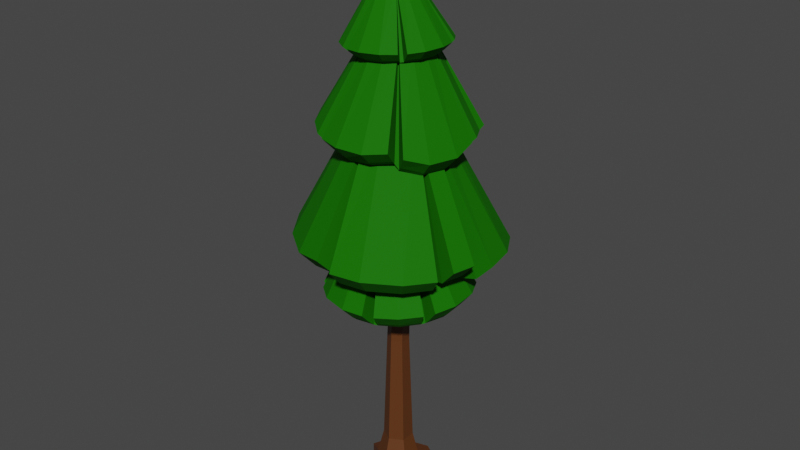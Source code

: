 # Source: Wood4.blend  (saved by Blender 2.92.15; exported with 4.5.12 LTS)
import bpy
from mathutils import Matrix  # noqa: F401  (used for matrix-valued properties, if any)

bpy.ops.wm.read_factory_settings(use_empty=True)
scene = bpy.context.scene
scene.name = 'Scene'

# ---- collections
col_collection = bpy.data.collections.new('Collection'); scene.collection.children.link(col_collection)

# ---- materials (node trees are filled in below, after node groups)
mat_wood4_mat1 = bpy.data.materials.new('Wood4_Mat1')
mat_wood4_mat1.use_transparent_shadow = False
mat_wood3_mat2 = bpy.data.materials.new('Wood3_Mat2')
mat_wood3_mat2.use_transparent_shadow = False

# ---- material node trees
mat_wood4_mat1.use_nodes = True; mat_wood4_mat1.node_tree.nodes.clear()
_N = mat_wood4_mat1.node_tree.nodes; _L = mat_wood4_mat1.node_tree.links
n0 = _N.new('ShaderNodeBsdfPrincipled'); n0.name = 'Principled BSDF'; n0.location = (10, 300)
n0.distribution = 'GGX'
n0.subsurface_method = 'BURLEY'
n0.inputs[0].default_value = (0.11, 0.03414, 0.00693, 1.0)
n0.inputs[3].default_value = 1.45
n0.inputs[27].default_value = (0.0, 0.0, 0.0, 1.0)
n0.inputs[28].default_value = 1.0
n1 = _N.new('ShaderNodeOutputMaterial'); n1.name = 'Material Output'; n1.location = (300, 300)
_L.new(n0.outputs[0], n1.inputs[0])
n1.is_active_output = True
mat_wood3_mat2.use_nodes = True; mat_wood3_mat2.node_tree.nodes.clear()
_N = mat_wood3_mat2.node_tree.nodes; _L = mat_wood3_mat2.node_tree.links
n0 = _N.new('ShaderNodeBsdfPrincipled'); n0.name = 'Principled BSDF'; n0.location = (10, 300)
n0.distribution = 'GGX'
n0.subsurface_method = 'BURLEY'
n0.inputs[0].default_value = (0.008335, 0.1467, 0.0, 1.0)
n0.inputs[2].default_value = 0.7
n0.inputs[3].default_value = 1.45
n0.inputs[13].default_value = 0.1
n0.inputs[27].default_value = (0.0, 0.0, 0.0, 1.0)
n0.inputs[28].default_value = 1.0
n1 = _N.new('ShaderNodeOutputMaterial'); n1.name = 'Material Output'; n1.location = (300, 300)
_L.new(n0.outputs[0], n1.inputs[0])
n1.is_active_output = True

# ---- world
world_world = bpy.data.worlds.new('World'); scene.world = world_world
world_world.use_nodes = True; world_world.node_tree.nodes.clear()
_N = world_world.node_tree.nodes; _L = world_world.node_tree.links
n0 = _N.new('ShaderNodeOutputWorld'); n0.name = 'World Output'; n0.location = (300, 300)
n1 = _N.new('ShaderNodeBackground'); n1.name = 'Background'; n1.location = (10, 300)
n1.inputs[0].default_value = (0.05088, 0.05088, 0.05088, 1.0)
_L.new(n1.outputs[0], n0.inputs[0])
n0.is_active_output = True
world_world.color = (0.05088, 0.05088, 0.05088)
world_world.use_sun_shadow = False
world_world.sun_shadow_jitter_overblur = 0.0

# ---- meshes
me_cylinder_001 = bpy.data.meshes.new('Cylinder.001')
me_cylinder_001.from_pydata([(0.0, 1.0, -1.0), (-5.981e-09, 0.699, 1.0), (0.866, 0.5, -1.0), (0.6053, 0.3495, 1.0), (0.866, -0.5, -1.0), (0.6053, -0.3495, 1.0), (-8.742e-08, -1.0, -1.0), (-6.709e-08, -0.699, 1.0), (-0.866, -0.5, -1.0), (-0.6053, -0.3495, 1.0), (-0.866, 0.5, -1.0), (-0.6053, 0.3495, 1.0), (0.0, 1.0, -0.2), (0.866, 0.5, -0.2), (0.866, -0.5, -0.2), (-8.742e-08, -1.0, -0.2), (-0.866, -0.5, -0.2), (-0.866, 0.5, -0.2), (0.5126, 1.644, -1.144), (1.105, 1.302, -1.144), (1.105, 1.302, -0.5967), (-1.568, -0.02022, -0.494), (-1.568, -0.02022, -1.041), (-1.303, 0.6099, -1.041), (-1.303, 0.6099, -0.494), (0.5126, 1.644, -0.5967), (0.9373, -1.131, -0.7684), (0.9373, -1.131, -1.163), (0.5106, -1.377, -1.163), (0.5106, -1.377, -0.7684), (0.4405, 0.2545, 6.372), (1.151e-07, 0.5089, 6.387), (0.4405, -0.2545, 6.372), (7.536e-08, -0.5089, 6.387), (-0.4405, -0.2545, 6.402), (-0.4405, 0.2545, 6.402), (0.6323, 0.2064, 14.35), (0.2758, 0.4128, 14.32), (0.6323, -0.2064, 14.35), (0.2758, -0.4128, 14.32), (-0.08065, -0.2064, 14.29), (-0.08065, 0.2064, 14.29), (-0.1779, 0.1065, 22.78), (-0.3619, 0.213, 22.77), (-0.1779, -0.1065, 22.78), (-0.3619, -0.213, 22.77), (-0.5459, -0.1065, 22.76), (-0.5459, 0.1065, 22.76)], [], [(12, 1, 3, 13), (13, 3, 5, 14), (14, 5, 7, 15), (15, 7, 9, 16), (5, 3, 30, 32), (16, 9, 11, 17), (17, 11, 1, 12), (0, 2, 4, 6, 8, 10), (10, 17, 12, 0), (0, 12, 25, 18), (6, 15, 16, 8), (15, 6, 28, 29), (2, 13, 14, 4), (12, 13, 20, 25), (22, 21, 24, 23), (18, 25, 20, 19), (16, 17, 24, 21), (13, 2, 19, 20), (8, 16, 21, 22), (17, 10, 23, 24), (10, 8, 22, 23), (2, 0, 18, 19), (27, 26, 29, 28), (6, 4, 27, 28), (14, 15, 29, 26), (4, 14, 26, 27), (35, 34, 40, 41), (11, 9, 34, 35), (3, 1, 31, 30), (7, 5, 32, 33), (1, 11, 35, 31), (9, 7, 33, 34), (37, 41, 47, 43), (33, 32, 38, 39), (30, 31, 37, 36), (31, 35, 41, 37), (34, 33, 39, 40), (32, 30, 36, 38), (42, 43, 47, 46, 45, 44), (40, 39, 45, 46), (38, 36, 42, 44), (41, 40, 46, 47), (39, 38, 44, 45), (36, 37, 43, 42)])
_uv = me_cylinder_001.uv_layers.new(name='UVMap')
_uv.uv.foreach_set('vector', [1.0, 0.7, 1.0, 1.0, 0.8333, 1.0, 0.8333, 0.7, 0.8333, 0.7, 0.8333, 1.0, 0.6667, 1.0, 0.6667, 0.7, 0.6667, 0.7, 0.6667, 1.0, 0.5, 1.0, 0.5, 0.7, 0.5, 0.7, 0.5, 1.0, 0.3333, 1.0, 0.3333, 0.7, 0.6667, 1.0, 0.8333, 1.0, 0.8333, 1.0, 0.6667, 1.0, 0.3333, 0.7, 0.3333, 1.0, 0.1667, 1.0, 0.1667, 0.7, 0.1667, 0.7, 0.1667, 1.0, -8.941e-08, 1.0, -8.941e-08, 0.7, 0.75, 0.49, 0.9578, 0.37, 0.9578, 0.13, 0.75, 0.01, 0.5422, 0.13, 0.5422, 0.37, 0.1667, 0.5, 0.1667, 0.7, -8.941e-08, 0.7, -8.941e-08, 0.5, -8.941e-08, 0.5, -8.941e-08, 0.7, -8.941e-08, 0.7, -8.941e-08, 0.5, 0.5, 0.5, 0.5, 0.7, 0.3333, 0.7, 0.3333, 0.5, 0.5, 0.7, 0.5, 0.5, 0.5, 0.5, 0.5, 0.7, 0.8333, 0.5, 0.8333, 0.7, 0.6667, 0.7, 0.6667, 0.5, 1.0, 0.7, 0.8333, 0.7, 0.8333, 0.7, 1.0, 0.7, 0.3333, 0.5, 0.3333, 0.7, 0.1667, 0.7, 0.1667, 0.5, 1.0, 0.5, 1.0, 0.7, 0.8333, 0.7, 0.8333, 0.5, 0.3333, 0.7, 0.1667, 0.7, 0.1667, 0.7, 0.3333, 0.7, 0.8333, 0.7, 0.8333, 0.5, 0.8333, 0.5, 0.8333, 0.7, 0.3333, 0.5, 0.3333, 0.7, 0.3333, 0.7, 0.3333, 0.5, 0.1667, 0.7, 0.1667, 0.5, 0.1667, 0.5, 0.1667, 0.7, 0.5422, 0.37, 0.5422, 0.13, 0.5422, 0.13, 0.5422, 0.37, 0.9578, 0.37, 0.75, 0.49, 0.75, 0.49, 0.9578, 0.37, 0.6667, 0.5, 0.6667, 0.7, 0.5, 0.7, 0.5, 0.5, 0.75, 0.01, 0.9578, 0.13, 0.9578, 0.13, 0.75, 0.01, 0.6667, 0.7, 0.5, 0.7, 0.5, 0.7, 0.6667, 0.7, 0.6667, 0.5, 0.6667, 0.7, 0.6667, 0.7, 0.6667, 0.5, 0.1667, 1.0, 0.3333, 1.0, 0.3333, 1.0, 0.1667, 1.0, 0.1667, 1.0, 0.3333, 1.0, 0.3333, 1.0, 0.1667, 1.0, 0.8333, 1.0, 1.0, 1.0, 1.0, 1.0, 0.8333, 1.0, 0.5, 1.0, 0.6667, 1.0, 0.6667, 1.0, 0.5, 1.0, -8.941e-08, 1.0, 0.1667, 1.0, 0.1667, 1.0, -8.941e-08, 1.0, 0.3333, 1.0, 0.5, 1.0, 0.5, 1.0, 0.3333, 1.0, -8.941e-08, 1.0, 0.1667, 1.0, 0.1667, 1.0, -8.941e-08, 1.0, 0.5, 1.0, 0.6667, 1.0, 0.6667, 1.0, 0.5, 1.0, 0.8333, 1.0, 1.0, 1.0, 1.0, 1.0, 0.8333, 1.0, -8.941e-08, 1.0, 0.1667, 1.0, 0.1667, 1.0, -8.941e-08, 1.0, 0.3333, 1.0, 0.5, 1.0, 0.5, 1.0, 0.3333, 1.0, 0.6667, 1.0, 0.8333, 1.0, 0.8333, 1.0, 0.6667, 1.0, 0.4578, 0.37, 0.25, 0.49, 0.04215, 0.37, 0.04215, 0.13, 0.25, 0.01, 0.4578, 0.13, 0.3333, 1.0, 0.5, 1.0, 0.5, 1.0, 0.3333, 1.0, 0.6667, 1.0, 0.8333, 1.0, 0.8333, 1.0, 0.6667, 1.0, 0.1667, 1.0, 0.3333, 1.0, 0.3333, 1.0, 0.1667, 1.0, 0.5, 1.0, 0.6667, 1.0, 0.6667, 1.0, 0.5, 1.0, 0.8333, 1.0, 1.0, 1.0, 1.0, 1.0, 0.8333, 1.0])
me_cylinder_001.materials.append(mat_wood4_mat1)
me_cylinder_001.use_remesh_fix_poles = True
me_cylinder_001.use_remesh_preserve_attributes = False
me_cylinder_001.use_mirror_vertex_groups = False
me_cylinder_001.update()
me_cone = bpy.data.meshes.new('Cone')
me_cone.from_pydata([(-0.1601, -6.349e-09, 1.705), (-0.01099, -0.8077, -0.8008), (0.7361, -0.3098, -0.7622), (-0.3194, 0.7455, -0.8167), (-0.8156, -2.624e-09, -0.8423), (-0.7545, 0.3084, -0.8391), (-0.5803, -0.5701, -0.8302), (0.298, -0.747, -0.7848), (0.7978, -5.664e-08, -0.759), (0.298, 0.747, -0.7848), (-0.04359, 0.1922, 1.087), (0.06837, 0.07945, 1.094), (0.06837, -0.07945, 1.094), (0.02357, 0.1469, 1.091), (-0.3155, 0.07993, 1.068), (-0.2026, 0.1926, 1.076), (-0.2702, -0.1476, 1.071), (-0.3314, -2.624e-09, 1.067), (-0.2702, 0.1476, 1.071), (-0.123, 0.2082, 1.081), (-0.04359, -0.1922, 1.087), (-0.2026, -0.1926, 1.076), (-0.3155, -0.07993, 1.068), (0.08409, -1.752e-08, 1.095), (0.02357, -0.1469, 1.091), (-0.123, -0.2082, 1.081), (0.08202, 0.3994, 0.42), (0.3152, -0.1653, 0.4349), (-0.4824, 0.1657, 0.3839), (-0.2483, 0.3998, 0.3989), (-0.3886, -0.3061, 0.3899), (-0.5153, 2.964e-09, 0.3818), (0.08202, -0.3994, 0.42), (0.3479, -2.87e-08, 0.437), (-0.08306, -0.4325, 0.4095), (-0.5978, 0.5438, -0.8311), (-0.5542, 0.5877, -0.8288), (-0.737, -0.3346, -0.8382), (-0.7606, -0.2774, -0.8395), (0.5342, 0.5897, -0.7726), (0.578, 0.546, -0.7704), (-0.2885, -0.7517, -0.8151), (-0.3455, -0.7279, -0.818), (0.578, -0.546, -0.7704), (0.5342, -0.5897, -0.7726), (0.7185, 0.336, -0.7631), (0.7422, 0.2789, -0.7619), (-0.04187, 0.8015, -0.8024), (0.0199, 0.8016, -0.7992), (0.2974, 0.1591, 0.4824), (0.2075, 0.2941, 0.4767), (-0.08594, 0.4163, 0.4578), (-0.3801, 0.2947, 0.439), (-0.245, -0.3849, 0.4477), (-0.4704, -0.1596, 0.4332), (0.2075, -0.2941, 0.4767), (-0.01095, -0.9307, -0.8024), (0.8496, -0.3569, -0.7575), (-0.3663, 0.8591, -0.821), (-0.9383, 1.414e-08, -0.8509), (-0.8678, 0.3554, -0.8472), (-0.6671, -0.657, -0.8367), (0.3451, -0.8606, -0.7838), (0.9207, -6.409e-08, -0.7538), (0.3451, 0.8606, -0.7838), (-0.6259, 0.6868, -0.8354), (-0.6967, 0.6156, -0.8392), (-0.8794, -0.3058, -0.8487), (-0.841, -0.3987, -0.8466), (0.6771, 0.6179, -0.7673), (0.6061, 0.6889, -0.7711), (-0.4095, -0.8322, -0.8242), (-0.3169, -0.8708, -0.8192), (0.6061, -0.6889, -0.7711), (0.6771, -0.6179, -0.7673), (0.8613, 0.3074, -0.7577), (0.8228, 0.4002, -0.7598), (-0.06112, 0.9224, -0.806), (0.0392, 0.9226, -0.8006), (0.8171, -0.7158, -0.5971), (0.9619, 0.4997, -0.5899), (-0.3594, -1.047, -0.6597), (0.6942, -0.8387, -0.6039), (-0.1073, 1.097, -0.6467), (-0.8558, 0.7135, -0.6865), (0.6942, 0.8387, -0.6039), (1.004, -0.4242, -0.5841), (1.089, -0.0008661, -0.5796), (-1.126, 0.0008771, -0.6976), (-1.042, 0.4227, -0.6931), (-0.01964, -1.109, -0.6386), (0.4027, -1.025, -0.6161), (1.027, 0.3405, -0.586), (-0.7331, 0.8366, -0.6796), (-0.4439, 1.024, -0.6615), (-1.064, -0.3389, -0.6975), (-0.8024, -0.783, -0.6806), (-0.998, -0.4996, -0.6938), (0.8162, 0.7174, -0.5974), (0.4035, 1.025, -0.6163), (-0.5198, -0.9799, -0.6687), (0.06633, 1.098, -0.637), (0.7839, -0.3283, -0.8176), (0.8493, -5.105e-08, -0.8142), (-0.8602, 1.041e-08, -0.9025), (-0.7955, 0.3267, -0.8991), (-0.007675, -0.8559, -0.8585), (0.3198, -0.7915, -0.8416), (-0.6311, 0.5739, -0.8906), (-0.5809, 0.6243, -0.8881), (-0.7754, -0.3569, -0.8981), (-0.8025, -0.2912, -0.8995), (0.5677, 0.6264, -0.8288), (0.618, 0.5762, -0.8262), (-0.299, -0.7971, -0.8735), (-0.3645, -0.7697, -0.8769), (0.618, -0.5762, -0.8262), (0.5677, -0.6264, -0.8288), (0.7638, 0.3585, -0.8186), (0.791, 0.2928, -0.8172), (-0.0432, 0.8487, -0.8603), (0.02785, 0.8489, -0.8566), (-0.3345, 0.7899, -0.8753), (-0.611, -0.6041, -0.8896), (0.3198, 0.7915, -0.8416), (0.04479, 3.26e-09, -0.2575), (-0.1428, -1.172, -2.676), (1.015, -0.56, -2.714), (-0.3614, 1.127, -2.667), (-1.192, 0.1189, -2.64), (-1.058, 0.5573, -2.645), (-0.9345, -0.743, -2.65), (0.3148, -1.129, -2.692), (1.151, -0.1196, -2.718), (0.5353, 1.038, -2.697), (0.198, 0.267, 0.1332), (0.3442, 0.08696, 0.1316), (0.3208, -0.1436, 0.1321), (0.289, 0.1915, 0.1321), (-0.214, 0.1445, 0.1384), (-0.03315, 0.2913, 0.136), (-0.1817, -0.1924, 0.1384), (-0.2489, 0.03084, 0.139), (-0.1382, 0.2359, 0.1374), (0.08492, 0.3021, 0.1345), (0.1413, -0.2905, 0.1345), (-0.09, -0.2677, 0.1374), (-0.2376, -0.08749, 0.139), (0.3554, -0.03064, 0.1316), (0.2457, -0.2348, 0.1332), (0.02346, -0.3021, 0.136), (0.3252, 0.555, -0.5894), (0.5808, -0.2987, -0.5938), (-0.5296, 0.2995, -0.5733), (-0.1549, 0.6045, -0.5805), (-0.4629, -0.399, -0.5742), (-0.602, 0.06394, -0.5718), (0.2074, -0.6038, -0.5866), (0.6528, -0.06375, -0.5952), (-0.03748, -0.6275, -0.582), (-0.7955, 0.8758, -2.653), (-0.7257, 0.9329, -2.655), (-1.127, -0.3782, -2.643), (-1.153, -0.2917, -2.642), (0.8551, 0.7749, -2.708), (0.9121, 0.7051, -2.71), (-0.5376, -1.05, -2.663), (-0.6169, -1.007, -2.661), (0.751, -0.8793, -2.706), (0.681, -0.9361, -2.704), (1.085, 0.3797, -2.716), (1.111, 0.2934, -2.717), (0.04978, 1.167, -2.681), (0.1395, 1.159, -2.684), (0.609, 0.1741, -0.5106), (0.4984, 0.3833, -0.5087), (0.08979, 0.6041, -0.5012), (-0.3557, 0.4711, -0.4929), (-0.2597, -0.5349, -0.4941), (-0.554, -0.1746, -0.4889), (0.4116, -0.4701, -0.5066), (-0.1612, -1.35, -2.679), (1.17, -0.6451, -2.865), (-0.4131, 1.299, -2.668), (-1.37, 0.1371, -2.638), (-1.178, 0.62, -2.624), (-1.081, -0.8488, -2.59), (0.3763, -1.3, -2.649), (1.326, -0.1377, -2.87), (0.6917, 1.324, -2.822), (-0.8155, 1.087, -2.657), (-0.8949, 0.9677, -2.549), (-1.33, -0.3154, -2.642), (-1.286, -0.4516, -2.509), (1.066, 0.7949, -2.718), (1.031, 1.028, -2.749), (-0.7255, -1.149, -2.662), (-0.5967, -1.218, -2.666), (0.7735, -1.083, -2.592), (0.884, -0.9983, -2.714), (1.288, 0.3171, -2.726), (1.246, 0.4574, -2.725), (0.03934, 1.346, -2.685), (0.2435, 1.459, -2.767), (1.094, -1.162, -2.439), (1.483, 0.5798, -2.451), (-0.6638, -1.468, -2.385), (0.8719, -1.341, -2.327), (0.01865, 1.605, -2.404), (-1.118, 1.084, -2.261), (1.166, 1.256, -2.474), (1.406, -0.767, -2.587), (1.591, -0.1653, -2.593), (-1.622, 0.1646, -2.348), (-1.427, 0.6939, -2.34), (-0.1791, -1.609, -2.395), (0.4287, -1.576, -2.386), (1.555, 0.3391, -2.453), (-0.9285, 1.319, -2.374), (-0.4806, 1.548, -2.383), (-1.583, -0.3374, -2.356), (-1.245, -1.048, -2.306), (-1.478, -0.6116, -2.219), (1.304, 0.9172, -2.445), (0.7869, 1.579, -2.551), (-0.8869, -1.348, -2.378), (0.3294, 1.708, -2.489), (1.071, -0.5934, -2.96), (1.215, -0.1267, -2.964), (-1.264, 0.126, -2.738), (-1.075, 0.5848, -2.721), (-0.1525, -1.242, -2.776), (0.3517, -1.187, -2.738), (-0.8034, 0.9145, -2.649), (-0.7665, 0.9905, -2.754), (-1.202, -0.3883, -2.609), (-1.223, -0.305, -2.74), (0.9707, 0.9353, -2.844), (0.9673, 0.7435, -2.811), (-0.5668, -1.113, -2.762), (-0.658, -1.064, -2.759), (0.7973, -0.9285, -2.807), (0.7291, -0.978, -2.682), (1.147, 0.4061, -2.818), (1.177, 0.3067, -2.819), (0.04743, 1.237, -2.781), (0.2091, 1.354, -2.862), (-0.3842, 1.194, -2.766), (-1.009, -0.7677, -2.688), (0.6489, 1.219, -2.914), (0.0, 0.0, -1.193), (-0.9247, -0.8499, -5.026), (0.4425, -1.191, -5.04), (0.5489, 1.149, -5.021), (-0.8399, 0.937, -5.012), (-0.4179, 1.192, -5.013), (-1.252, 0.06176, -5.016), (-0.5274, -1.144, -5.032), (0.8669, -0.9349, -5.041), (1.204, 0.4341, -5.032), (0.3815, 0.1378, -0.6658), (0.3665, -0.172, -0.6632), (0.1375, -0.3808, -0.6632), (0.4047, -0.01868, -0.6643), (-0.1384, 0.3831, -0.6719), (0.1727, 0.3681, -0.6694), (-0.4066, 0.01877, -0.6709), (-0.2745, 0.3011, -0.6723), (0.01877, 0.4066, -0.6709), (0.3001, 0.2736, -0.6676), (-0.1723, -0.3672, -0.6658), (-0.3824, -0.1381, -0.6694), (-0.3687, 0.1731, -0.6719), (0.2727, -0.2991, -0.6629), (-0.01868, -0.4047, -0.6643), (-0.3001, -0.2736, -0.6676), (0.7928, 0.2863, -2.221), (0.2861, -0.7922, -2.219), (-0.2869, 0.7943, -2.227), (0.3585, 0.7639, -2.225), (-0.8434, 0.03893, -2.226), (-0.5691, 0.6242, -2.228), (-0.3581, -0.7631, -2.221), (0.5674, -0.6223, -2.219), (-0.6232, -0.5682, -2.223), (0.02065, 1.259, -5.016), (0.1176, 1.255, -5.016), (-1.145, 0.4923, -5.013), (-1.103, 0.5801, -5.013), (1.271, -0.006167, -5.036), (1.267, -0.103, -5.037), (-1.153, -0.4687, -5.021), (-1.186, -0.3774, -5.02), (0.001621, -1.257, -5.037), (-0.09522, -1.252, -5.036), (1.172, -0.488, -5.039), (1.131, -0.5758, -5.04), (0.9073, 0.8861, -5.026), (0.9728, 0.8146, -5.027), (0.7339, -0.3445, -2.107), (0.8101, -0.03739, -2.108), (0.5999, 0.547, -2.111), (0.03747, 0.8119, -2.114), (-0.7641, -0.2759, -2.113), (-0.736, 0.3454, -2.115), (-0.03739, -0.8101, -2.108), (-1.341, -1.223, -5.102), (0.6179, -1.711, -5.149), (0.7628, 1.638, -5.141), (-1.22, 1.338, -5.133), (-0.6151, 1.703, -5.135), (-1.801, 0.0742, -4.845), (-0.7717, -1.645, -5.108), (1.226, -1.344, -5.15), (1.796, 0.7545, -5.225), (0.1783, 1.796, -5.082), (-0.01506, 1.798, -5.021), (-1.583, 0.8513, -5.018), (-1.681, 0.6505, -4.995), (1.796, -0.1809, -5.043), (1.892, 0.1523, -5.232), (-1.724, -0.5183, -5.026), (-1.657, -0.7027, -4.978), (-0.1809, -1.795, -4.994), (0.01476, -1.805, -5.148), (1.591, -0.8547, -5.151), (1.674, -0.6773, -5.046), (1.263, 1.284, -5.031), (1.483, 1.277, -5.222), (0.07064, -2.149, -4.774), (2.013, -0.7612, -4.673), (-1.954, -0.8861, -4.604), (-0.2682, -2.133, -4.62), (1.467, 1.567, -4.657), (-0.07083, 2.143, -4.647), (2.237, 0.208, -4.858), (0.7376, -2.037, -4.77), (1.458, -1.602, -4.771), (-1.452, 1.596, -4.754), (-0.7344, 2.029, -4.755), (-1.596, -1.458, -4.723), (-0.9205, -1.958, -4.729), (1.869, -1.065, -4.777), (0.3051, 2.122, -4.709), (0.9497, 1.94, -4.769), (-1.862, 1.061, -4.643), (-2.133, 0.1731, -4.465), (-2.008, 0.8109, -4.636), (2.135, -0.2648, -4.67), (2.123, 0.8722, -4.846), (-2.069, -0.567, -4.651), (1.784, 1.454, -4.848), (0.4681, -1.262, -5.278), (0.9178, -0.9908, -5.28), (-0.8908, 0.9928, -5.263), (-0.4437, 1.263, -5.264), (-0.9806, -0.9007, -5.232), (-0.5597, -1.213, -5.238), (0.01665, 1.333, -5.149), (0.1061, 1.339, -5.215), (-1.229, 0.4796, -5.102), (-1.167, 0.6182, -5.145), (1.433, 0.1354, -5.359), (1.341, -0.1136, -5.171), (-1.221, -0.5006, -5.106), (-1.258, -0.3956, -5.153), (0.005371, -1.331, -5.275), (-0.1061, -1.326, -5.121), (1.243, -0.5128, -5.174), (1.195, -0.6138, -5.278), (0.957, 0.9415, -5.159), (1.12, 0.9968, -5.35), (0.5545, 1.221, -5.263), (-1.324, 0.03786, -4.989), (1.362, 0.5975, -5.355), (-0.1225, 2.794e-09, -3.327), (1.226, -0.1234, -6.115), (0.6204, 1.038, -6.163), (-1.069, -0.3336, -6.255), (-0.06657, -1.168, -6.185), (-0.5035, -1.032, -6.214), (0.7948, -0.9139, -6.135), (1.186, 0.3347, -6.122), (0.1814, 1.175, -6.192), (-0.9766, 0.5632, -6.258), (-0.4132, 0.1448, -2.951), (-0.2331, 0.2904, -2.937), (-0.003044, 0.266, -2.923), (-0.3375, 0.2355, -2.945), (-0.2921, -0.2676, -2.948), (-0.4381, -0.08626, -2.955), (0.04413, -0.2366, -2.926), (-0.1788, -0.303, -2.941), (-0.3831, -0.1915, -2.953), (-0.4486, 0.03185, -2.954), (0.1431, 0.08604, -2.916), (0.1196, -0.1452, -2.92), (-0.06069, -0.2921, -2.933), (-0.1157, 0.301, -2.93), (0.0878, 0.1906, -2.918), (0.1543, -0.03185, -2.916), (-0.6271, 0.301, -4.13), (0.2257, 0.5535, -4.074), (-0.375, -0.555, -4.118), (-0.6782, -0.179, -4.136), (0.3223, -0.4908, -4.074), (-0.1402, -0.6282, -4.104), (0.529, 0.1788, -4.057), (-0.008527, 0.6263, -4.089), (0.5518, -0.06616, -4.057), (-0.8203, -0.7688, -6.236), (-0.877, -0.6988, -6.24), (0.4298, -1.105, -6.155), (0.3434, -1.131, -6.16), (-0.7126, 0.8822, -6.244), (-0.6427, 0.939, -6.24), (1.103, -0.5179, -6.119), (1.059, -0.597, -6.121), (0.938, 0.772, -6.141), (0.9944, 0.7018, -6.137), (-0.3172, 1.111, -6.222), (-0.2309, 1.137, -6.217), (-1.108, 0.07793, -6.261), (-1.099, 0.1676, -6.262), (-0.2514, 0.5814, -4.02), (-0.4604, 0.4715, -4.034), (-0.6822, 0.06369, -4.05), (-0.551, -0.3824, -4.045), (0.4533, -0.2901, -3.98), (0.09284, -0.5831, -4.005), (0.3909, 0.3815, -3.981), (1.405, -0.1423, -6.107), (0.7062, 1.195, -6.161), (-1.241, -0.3846, -6.269), (-0.08521, -1.347, -6.189), (-0.5888, -1.19, -6.221), (0.9075, -1.053, -6.13), (1.358, 0.3855, -6.114), (0.2004, 1.353, -6.194), (-1.134, 0.6488, -6.271), (-1.031, -0.788, -6.254), (-0.9391, -0.9017, -6.247), (0.3666, -1.308, -6.163), (0.5069, -1.267, -6.154), (-0.7314, 1.094, -6.251), (-0.845, 1.001, -6.257), (1.201, -0.7061, -6.116), (1.271, -0.5775, -6.113), (1.149, 0.7907, -6.132), (1.058, 0.9047, -6.139), (-0.2536, 1.314, -6.223), (-0.3938, 1.272, -6.232), (-1.286, 0.06824, -6.277), (-1.27, 0.214, -6.277), (1.205, 1.107, -5.849), (-0.5325, 1.503, -5.961), (1.503, -0.6523, -5.818), (1.364, 0.9098, -5.839), (-1.562, 0.04181, -6.014), (-1.121, -1.104, -5.978), (-1.064, 1.166, -5.991), (0.811, 1.424, -5.871), (0.2111, 1.611, -5.909), (-0.1314, -1.605, -5.907), (-0.7292, -1.419, -5.946), (1.645, -0.168, -5.808), (1.589, 0.4581, -5.816), (-0.2921, 1.574, -5.946), (-1.281, -0.9069, -5.989), (-1.507, -0.458, -6.001), (0.3701, -1.568, -5.882), (1.053, -1.255, -5.837), (0.6129, -1.496, -5.867), (-0.8701, 1.325, -5.98), (-1.379, 0.773, -6.002), (1.382, -0.875, -5.825), (-1.536, 0.2941, -6.013), (0.6603, 1.099, -6.262), (0.1951, 1.245, -6.292), (-0.0677, -1.238, -6.285), (-0.5307, -1.094, -6.315), (1.302, -0.1309, -6.211), (1.259, 0.3544, -6.218), (-0.8632, -0.8175, -6.338), (-0.9284, -0.737, -6.343), (0.462, -1.17, -6.253), (0.3626, -1.199, -6.259), (-0.7549, 0.9314, -6.347), (-0.6745, 0.9968, -6.343), (1.172, -0.545, -6.215), (1.123, -0.636, -6.217), (0.9936, 0.8205, -6.238), (1.059, 0.7397, -6.234), (-0.3369, 1.175, -6.324), (-0.2376, 1.205, -6.318), (-1.171, 0.07823, -6.365), (-1.16, 0.1815, -6.366), (-1.13, -0.3537, -6.359), (0.845, -0.9685, -6.231), (-1.032, 0.5966, -6.362)], [], [(113, 50, 69), (54, 110, 68), (108, 105, 60, 66), (111, 54, 67), (120, 122, 58, 77), (122, 109, 65, 58), (52, 108, 66), (112, 124, 64, 70), (109, 52, 65), (103, 119, 75, 63), (121, 51, 78), (33, 49, 11, 23), (11, 13, 0), (20, 24, 0), (22, 16, 0), (19, 15, 0), (23, 11, 0), (25, 20, 0), (17, 22, 0), (15, 18, 0), (12, 23, 0), (21, 25, 0), (14, 17, 0), (13, 10, 0), (24, 12, 0), (16, 21, 0), (18, 14, 0), (10, 19, 0), (50, 26, 10, 13), (55, 27, 12, 24), (52, 28, 14, 18), (49, 50, 13, 11), (34, 32, 20, 25), (54, 30, 16, 22), (30, 53, 21, 16), (27, 33, 23, 12), (31, 54, 22, 17), (28, 31, 17, 14), (26, 51, 19, 10), (32, 55, 24, 20), (53, 34, 25, 21), (29, 52, 18, 15), (51, 29, 15, 19), (8, 2, 43, 44, 7, 1, 41, 42, 6, 37, 38, 4, 5, 35, 36, 3, 47, 48, 9, 39, 40, 45, 46), (52, 109, 108), (54, 111, 110), (50, 113, 112), (53, 115, 114), (55, 117, 116), (49, 119, 118), (120, 51, 121), (64, 78, 101, 99), (65, 52, 93), (78, 51, 101), (56, 62, 91, 90), (67, 54, 95), (68, 61, 96, 97), (71, 53, 100), (77, 58, 94, 83), (60, 59, 88, 89), (59, 67, 95, 88), (54, 68, 97), (63, 75, 92, 87), (123, 115, 71, 61), (124, 121, 78, 64), (50, 112, 70), (114, 106, 56, 72), (102, 103, 63, 57), (115, 53, 71), (104, 111, 67, 59), (105, 104, 59, 60), (53, 114, 72), (110, 123, 61, 68), (106, 107, 62, 56), (117, 55, 73), (55, 116, 74), (107, 117, 73, 62), (119, 49, 75), (116, 102, 57, 74), (49, 118, 76), (118, 113, 69, 76), (51, 120, 77), (99, 101, 51, 26), (80, 98, 50, 49), (85, 99, 26, 50), (87, 92, 49, 33), (91, 82, 55, 32), (79, 86, 27, 55), (96, 100, 53, 30), (88, 95, 54, 31), (94, 93, 52, 29), (83, 94, 29, 51), (86, 87, 33, 27), (89, 88, 31, 28), (90, 91, 32, 34), (81, 90, 34, 53), (97, 96, 30, 54), (84, 89, 28, 52), (76, 69, 98, 80), (70, 64, 99, 85), (55, 74, 79), (69, 50, 98), (49, 76, 80), (61, 71, 100, 96), (75, 49, 92), (53, 72, 81), (72, 56, 90, 81), (73, 55, 82), (58, 65, 93, 94), (51, 77, 83), (62, 73, 82, 91), (66, 60, 89, 84), (52, 66, 84), (74, 57, 86, 79), (50, 70, 85), (57, 63, 87, 86), (2, 8, 103, 102), (5, 4, 104, 105), (1, 7, 107, 106), (36, 35, 108, 109), (38, 37, 110, 111), (40, 39, 112, 113), (42, 41, 114, 115), (44, 43, 116, 117), (46, 45, 118, 119), (48, 47, 120, 121), (3, 36, 109, 122), (35, 5, 105, 108), (4, 38, 111, 104), (37, 6, 123, 110), (45, 40, 113, 118), (39, 9, 124, 112), (6, 42, 115, 123), (41, 1, 106, 114), (7, 44, 117, 107), (43, 2, 102, 116), (8, 46, 119, 103), (47, 3, 122, 120), (9, 48, 121, 124), (238, 175, 194), (179, 235, 193), (233, 230, 185, 191), (236, 179, 192), (245, 247, 183, 202), (247, 234, 190, 183), (177, 233, 191), (237, 249, 189, 195), (234, 177, 190), (228, 244, 200, 188), (246, 176, 203), (158, 174, 136, 148), (136, 138, 125), (145, 149, 125), (147, 141, 125), (144, 140, 125), (148, 136, 125), (150, 145, 125), (142, 147, 125), (140, 143, 125), (137, 148, 125), (146, 150, 125), (139, 142, 125), (138, 135, 125), (149, 137, 125), (141, 146, 125), (143, 139, 125), (135, 144, 125), (175, 151, 135, 138), (180, 152, 137, 149), (177, 153, 139, 143), (174, 175, 138, 136), (159, 157, 145, 150), (179, 155, 141, 147), (155, 178, 146, 141), (152, 158, 148, 137), (156, 179, 147, 142), (153, 156, 142, 139), (151, 176, 144, 135), (157, 180, 149, 145), (178, 159, 150, 146), (154, 177, 143, 140), (176, 154, 140, 144), (133, 127, 168, 169, 132, 126, 166, 167, 131, 162, 163, 129, 130, 160, 161, 128, 172, 173, 134, 164, 165, 170, 171), (177, 234, 233), (179, 236, 235), (175, 238, 237), (178, 240, 239), (180, 242, 241), (174, 244, 243), (245, 176, 246), (189, 203, 226, 224), (190, 177, 218), (203, 176, 226), (181, 187, 216, 215), (192, 179, 220), (193, 186, 221, 222), (196, 178, 225), (202, 183, 219, 208), (185, 184, 213, 214), (184, 192, 220, 213), (179, 193, 222), (188, 200, 217, 212), (248, 240, 196, 186), (249, 246, 203, 189), (175, 237, 195), (239, 231, 181, 197), (227, 228, 188, 182), (240, 178, 196), (229, 236, 192, 184), (230, 229, 184, 185), (178, 239, 197), (235, 248, 186, 193), (231, 232, 187, 181), (242, 180, 198), (180, 241, 199), (232, 242, 198, 187), (244, 174, 200), (241, 227, 182, 199), (174, 243, 201), (243, 238, 194, 201), (176, 245, 202), (224, 226, 176, 151), (205, 223, 175, 174), (210, 224, 151, 175), (212, 217, 174, 158), (216, 207, 180, 157), (204, 211, 152, 180), (221, 225, 178, 155), (213, 220, 179, 156), (219, 218, 177, 154), (208, 219, 154, 176), (211, 212, 158, 152), (214, 213, 156, 153), (215, 216, 157, 159), (206, 215, 159, 178), (222, 221, 155, 179), (209, 214, 153, 177), (201, 194, 223, 205), (195, 189, 224, 210), (180, 199, 204), (194, 175, 223), (174, 201, 205), (186, 196, 225, 221), (200, 174, 217), (178, 197, 206), (197, 181, 215, 206), (198, 180, 207), (183, 190, 218, 219), (176, 202, 208), (187, 198, 207, 216), (191, 185, 214, 209), (177, 191, 209), (199, 182, 211, 204), (175, 195, 210), (182, 188, 212, 211), (127, 133, 228, 227), (130, 129, 229, 230), (126, 132, 232, 231), (161, 160, 233, 234), (163, 162, 235, 236), (165, 164, 237, 238), (167, 166, 239, 240), (169, 168, 241, 242), (171, 170, 243, 244), (173, 172, 245, 246), (128, 161, 234, 247), (160, 130, 230, 233), (129, 163, 236, 229), (162, 131, 248, 235), (170, 165, 238, 243), (164, 134, 249, 237), (131, 167, 240, 248), (166, 126, 231, 239), (132, 169, 242, 232), (168, 127, 227, 241), (133, 171, 244, 228), (172, 128, 247, 245), (134, 173, 246, 249), (363, 300, 319), (304, 360, 318), (358, 355, 310, 316), (361, 304, 317), (370, 372, 308, 327), (372, 359, 315, 308), (302, 358, 316), (362, 374, 314, 320), (359, 302, 315), (353, 369, 325, 313), (371, 301, 328), (283, 299, 261, 273), (261, 263, 250), (270, 274, 250), (272, 266, 250), (269, 265, 250), (273, 261, 250), (275, 270, 250), (267, 272, 250), (265, 268, 250), (262, 273, 250), (271, 275, 250), (264, 267, 250), (263, 260, 250), (274, 262, 250), (266, 271, 250), (268, 264, 250), (260, 269, 250), (300, 276, 260, 263), (305, 277, 262, 274), (302, 278, 264, 268), (299, 300, 263, 261), (284, 282, 270, 275), (304, 280, 266, 272), (280, 303, 271, 266), (277, 283, 273, 262), (281, 304, 272, 267), (278, 281, 267, 264), (276, 301, 269, 260), (282, 305, 274, 270), (303, 284, 275, 271), (279, 302, 268, 265), (301, 279, 265, 269), (258, 252, 293, 294, 257, 251, 291, 292, 256, 287, 288, 254, 255, 285, 286, 253, 297, 298, 259, 289, 290, 295, 296), (302, 359, 358), (304, 361, 360), (300, 363, 362), (303, 365, 364), (305, 367, 366), (299, 369, 368), (370, 301, 371), (314, 328, 351, 349), (315, 302, 343), (328, 301, 351), (306, 312, 341, 340), (317, 304, 345), (318, 311, 346, 347), (321, 303, 350), (327, 308, 344, 333), (310, 309, 338, 339), (309, 317, 345, 338), (304, 318, 347), (313, 325, 342, 337), (373, 365, 321, 311), (374, 371, 328, 314), (300, 362, 320), (364, 356, 306, 322), (352, 353, 313, 307), (365, 303, 321), (354, 361, 317, 309), (355, 354, 309, 310), (303, 364, 322), (360, 373, 311, 318), (356, 357, 312, 306), (367, 305, 323), (305, 366, 324), (357, 367, 323, 312), (369, 299, 325), (366, 352, 307, 324), (299, 368, 326), (368, 363, 319, 326), (301, 370, 327), (349, 351, 301, 276), (330, 348, 300, 299), (335, 349, 276, 300), (337, 342, 299, 283), (341, 332, 305, 282), (329, 336, 277, 305), (346, 350, 303, 280), (338, 345, 304, 281), (344, 343, 302, 279), (333, 344, 279, 301), (336, 337, 283, 277), (339, 338, 281, 278), (340, 341, 282, 284), (331, 340, 284, 303), (347, 346, 280, 304), (334, 339, 278, 302), (326, 319, 348, 330), (320, 314, 349, 335), (305, 324, 329), (319, 300, 348), (299, 326, 330), (311, 321, 350, 346), (325, 299, 342), (303, 322, 331), (322, 306, 340, 331), (323, 305, 332), (308, 315, 343, 344), (301, 327, 333), (312, 323, 332, 341), (316, 310, 339, 334), (302, 316, 334), (324, 307, 336, 329), (300, 320, 335), (307, 313, 337, 336), (252, 258, 353, 352), (255, 254, 354, 355), (251, 257, 357, 356), (286, 285, 358, 359), (288, 287, 360, 361), (290, 289, 362, 363), (292, 291, 364, 365), (294, 293, 366, 367), (296, 295, 368, 369), (298, 297, 370, 371), (253, 286, 359, 372), (285, 255, 355, 358), (254, 288, 361, 354), (287, 256, 373, 360), (295, 290, 363, 368), (289, 259, 374, 362), (256, 292, 365, 373), (291, 251, 356, 364), (257, 294, 367, 357), (293, 252, 352, 366), (258, 296, 369, 353), (297, 253, 372, 370), (259, 298, 371, 374), (488, 425, 444), (429, 485, 443), (483, 480, 435, 441), (486, 429, 442), (495, 497, 433, 452), (497, 484, 440, 433), (427, 483, 441), (487, 499, 439, 445), (484, 427, 440), (478, 494, 450, 438), (496, 426, 453), (408, 424, 386, 398), (386, 388, 375), (395, 399, 375), (397, 391, 375), (394, 390, 375), (398, 386, 375), (400, 395, 375), (392, 397, 375), (390, 393, 375), (387, 398, 375), (396, 400, 375), (389, 392, 375), (388, 385, 375), (399, 387, 375), (391, 396, 375), (393, 389, 375), (385, 394, 375), (425, 401, 385, 388), (430, 402, 387, 399), (427, 403, 389, 393), (424, 425, 388, 386), (409, 407, 395, 400), (429, 405, 391, 397), (405, 428, 396, 391), (402, 408, 398, 387), (406, 429, 397, 392), (403, 406, 392, 389), (401, 426, 394, 385), (407, 430, 399, 395), (428, 409, 400, 396), (404, 427, 393, 390), (426, 404, 390, 394), (383, 377, 418, 419, 382, 376, 416, 417, 381, 412, 413, 379, 380, 410, 411, 378, 422, 423, 384, 414, 415, 420, 421), (427, 484, 483), (429, 486, 485), (425, 488, 487), (428, 490, 489), (430, 492, 491), (424, 494, 493), (495, 426, 496), (439, 453, 476, 474), (440, 427, 468), (453, 426, 476), (431, 437, 466, 465), (442, 429, 470), (443, 436, 471, 472), (446, 428, 475), (452, 433, 469, 458), (435, 434, 463, 464), (434, 442, 470, 463), (429, 443, 472), (438, 450, 467, 462), (498, 490, 446, 436), (499, 496, 453, 439), (425, 487, 445), (489, 481, 431, 447), (477, 478, 438, 432), (490, 428, 446), (479, 486, 442, 434), (480, 479, 434, 435), (428, 489, 447), (485, 498, 436, 443), (481, 482, 437, 431), (492, 430, 448), (430, 491, 449), (482, 492, 448, 437), (494, 424, 450), (491, 477, 432, 449), (424, 493, 451), (493, 488, 444, 451), (426, 495, 452), (474, 476, 426, 401), (455, 473, 425, 424), (460, 474, 401, 425), (462, 467, 424, 408), (466, 457, 430, 407), (454, 461, 402, 430), (471, 475, 428, 405), (463, 470, 429, 406), (469, 468, 427, 404), (458, 469, 404, 426), (461, 462, 408, 402), (464, 463, 406, 403), (465, 466, 407, 409), (456, 465, 409, 428), (472, 471, 405, 429), (459, 464, 403, 427), (451, 444, 473, 455), (445, 439, 474, 460), (430, 449, 454), (444, 425, 473), (424, 451, 455), (436, 446, 475, 471), (450, 424, 467), (428, 447, 456), (447, 431, 465, 456), (448, 430, 457), (433, 440, 468, 469), (426, 452, 458), (437, 448, 457, 466), (441, 435, 464, 459), (427, 441, 459), (449, 432, 461, 454), (425, 445, 460), (432, 438, 462, 461), (377, 383, 478, 477), (380, 379, 479, 480), (376, 382, 482, 481), (411, 410, 483, 484), (413, 412, 485, 486), (415, 414, 487, 488), (417, 416, 489, 490), (419, 418, 491, 492), (421, 420, 493, 494), (423, 422, 495, 496), (378, 411, 484, 497), (410, 380, 480, 483), (379, 413, 486, 479), (412, 381, 498, 485), (420, 415, 488, 493), (414, 384, 499, 487), (381, 417, 490, 498), (416, 376, 481, 489), (382, 419, 492, 482), (418, 377, 477, 491), (383, 421, 494, 478), (422, 378, 497, 495), (384, 423, 496, 499)])
_uv = me_cone.uv_layers.new(name='UVMap')
_uv.uv.foreach_set('vector', [0.4004, 0.3883, 0.3282, 0.3161, 0.4004, 0.3883, 0.1588, 0.203, 0.0655, 0.1643, 0.0655, 0.1643, 0.1002, 0.3877, 0.06068, 0.3284, 0.06068, 0.3284, 0.1002, 0.3877, 0.05899, 0.1801, 0.1523, 0.2188, 0.05899, 0.1801, 0.2415, 0.4537, 0.1715, 0.4396, 0.1715, 0.4396, 0.2415, 0.4537, 0.1715, 0.4396, 0.1122, 0.3998, 0.1122, 0.3998, 0.1715, 0.4396, 0.1717, 0.3162, 0.1002, 0.3877, 0.1002, 0.3877, 0.3883, 0.4003, 0.3287, 0.44, 0.3287, 0.44, 0.3883, 0.4003, 0.1122, 0.3998, 0.1838, 0.3283, 0.1122, 0.3998, 0.4559, 0.25, 0.4419, 0.3203, 0.4419, 0.3203, 0.4559, 0.25, 0.2585, 0.4537, 0.2585, 0.3521, 0.2585, 0.4537, 0.3536, 0.25, 0.3422, 0.2882, 0.296, 0.2691, 0.2998, 0.25, 0.296, 0.2691, 0.2853, 0.2853, 0.25, 0.25, 0.2691, 0.2039, 0.2853, 0.2147, 0.25, 0.25, 0.2037, 0.2308, 0.2146, 0.2146, 0.25, 0.25, 0.25, 0.3, 0.2309, 0.2962, 0.25, 0.25, 0.2998, 0.25, 0.296, 0.2691, 0.25, 0.25, 0.25, 0.2, 0.2691, 0.2039, 0.25, 0.25, 0.1999, 0.25, 0.2037, 0.2308, 0.25, 0.25, 0.2309, 0.2962, 0.2146, 0.2854, 0.25, 0.25, 0.296, 0.2309, 0.2998, 0.25, 0.25, 0.25, 0.2309, 0.2038, 0.25, 0.2, 0.25, 0.25, 0.2037, 0.2692, 0.1999, 0.25, 0.25, 0.25, 0.2853, 0.2853, 0.2691, 0.2961, 0.25, 0.25, 0.2853, 0.2147, 0.296, 0.2309, 0.25, 0.25, 0.2146, 0.2146, 0.2309, 0.2038, 0.25, 0.25, 0.2146, 0.2854, 0.2037, 0.2692, 0.25, 0.25, 0.2691, 0.2961, 0.25, 0.3, 0.25, 0.25, 0.3161, 0.3282, 0.2897, 0.3458, 0.2691, 0.2961, 0.2853, 0.2853, 0.3282, 0.1839, 0.3458, 0.2103, 0.296, 0.2309, 0.2853, 0.2147, 0.1717, 0.3162, 0.154, 0.2898, 0.2037, 0.2692, 0.2146, 0.2854, 0.3409, 0.2969, 0.3206, 0.3206, 0.2853, 0.2853, 0.296, 0.2691, 0.25, 0.1462, 0.2897, 0.1542, 0.2691, 0.2039, 0.25, 0.2, 0.1588, 0.203, 0.1765, 0.1765, 0.2146, 0.2146, 0.2037, 0.2308, 0.1765, 0.1765, 0.2117, 0.1576, 0.2309, 0.2038, 0.2146, 0.2146, 0.3458, 0.2103, 0.3536, 0.25, 0.2998, 0.25, 0.296, 0.2309, 0.146, 0.25, 0.1576, 0.2117, 0.2037, 0.2308, 0.1999, 0.25, 0.154, 0.2898, 0.146, 0.25, 0.1999, 0.25, 0.2037, 0.2692, 0.2897, 0.3458, 0.25, 0.3499, 0.25, 0.3, 0.2691, 0.2961, 0.2897, 0.1542, 0.3206, 0.1794, 0.2853, 0.2147, 0.2691, 0.2039, 0.2188, 0.1524, 0.25, 0.1462, 0.25, 0.2, 0.2309, 0.2038, 0.2103, 0.346, 0.1793, 0.3207, 0.2146, 0.2854, 0.2309, 0.2962, 0.2415, 0.3521, 0.2103, 0.346, 0.2309, 0.2962, 0.25, 0.3, 0.4444, 0.25, 0.4296, 0.1756, 0.3916, 0.119, 0.3811, 0.1085, 0.3243, 0.07073, 0.25, 0.05615, 0.1833, 0.06959, 0.1696, 0.0753, 0.1132, 0.1132, 0.07556, 0.1697, 0.06989, 0.1834, 0.05668, 0.25, 0.07136, 0.324, 0.109, 0.3805, 0.1195, 0.391, 0.1759, 0.4289, 0.2426, 0.4424, 0.2575, 0.4424, 0.3243, 0.4293, 0.3811, 0.3915, 0.3916, 0.381, 0.4253, 0.3306, 0.431, 0.3169, 0.1838, 0.3283, 0.1122, 0.3998, 0.1002, 0.3877, 0.1523, 0.2188, 0.05899, 0.1801, 0.0655, 0.1643, 0.3282, 0.3161, 0.4004, 0.3883, 0.3883, 0.4003, 0.203, 0.1589, 0.1642, 0.06527, 0.18, 0.05869, 0.3161, 0.1718, 0.3883, 0.09966, 0.4004, 0.1117, 0.3475, 0.2811, 0.4419, 0.3203, 0.4354, 0.336, 0.2415, 0.4537, 0.2585, 0.3521, 0.2585, 0.4537, 0.3287, 0.44, 0.2585, 0.4537, 0.2585, 0.4537, 0.3287, 0.44, 0.1122, 0.3998, 0.1838, 0.3283, 0.1122, 0.3998, 0.2585, 0.4537, 0.2585, 0.3521, 0.2585, 0.4537, 0.25, 0.04459, 0.3287, 0.06003, 0.3287, 0.06003, 0.25, 0.04459, 0.05899, 0.1801, 0.1523, 0.2188, 0.05899, 0.1801, 0.0655, 0.1643, 0.105, 0.105, 0.105, 0.105, 0.0655, 0.1643, 0.1642, 0.06527, 0.203, 0.1589, 0.1642, 0.06527, 0.2415, 0.4537, 0.1715, 0.4396, 0.1715, 0.4396, 0.2415, 0.4537, 0.06068, 0.3284, 0.04512, 0.25, 0.04512, 0.25, 0.06068, 0.3284, 0.04512, 0.25, 0.05899, 0.1801, 0.05899, 0.1801, 0.04512, 0.25, 0.1588, 0.203, 0.0655, 0.1643, 0.0655, 0.1643, 0.4559, 0.25, 0.4419, 0.3203, 0.4419, 0.3203, 0.4559, 0.25, 0.105, 0.105, 0.1642, 0.06527, 0.1642, 0.06527, 0.105, 0.105, 0.3287, 0.44, 0.2585, 0.4537, 0.2585, 0.4537, 0.3287, 0.44, 0.3161, 0.3282, 0.3883, 0.4003, 0.3883, 0.4003, 0.18, 0.05869, 0.25, 0.04459, 0.25, 0.04459, 0.18, 0.05869, 0.4402, 0.1712, 0.4559, 0.25, 0.4559, 0.25, 0.4402, 0.1712, 0.1642, 0.06527, 0.203, 0.1589, 0.1642, 0.06527, 0.04512, 0.25, 0.05899, 0.1801, 0.05899, 0.1801, 0.04512, 0.25, 0.06068, 0.3284, 0.04512, 0.25, 0.04512, 0.25, 0.06068, 0.3284, 0.2188, 0.1524, 0.18, 0.05869, 0.18, 0.05869, 0.0655, 0.1643, 0.105, 0.105, 0.105, 0.105, 0.0655, 0.1643, 0.25, 0.04459, 0.3287, 0.06003, 0.3287, 0.06003, 0.25, 0.04459, 0.3883, 0.09966, 0.3161, 0.1718, 0.3883, 0.09966, 0.3282, 0.1839, 0.4004, 0.1117, 0.4004, 0.1117, 0.3287, 0.06003, 0.3883, 0.09966, 0.3883, 0.09966, 0.3287, 0.06003, 0.4419, 0.3203, 0.3475, 0.2811, 0.4419, 0.3203, 0.4004, 0.1117, 0.4402, 0.1712, 0.4402, 0.1712, 0.4004, 0.1117, 0.3409, 0.2969, 0.4354, 0.336, 0.4354, 0.336, 0.4354, 0.336, 0.4004, 0.3883, 0.4004, 0.3883, 0.4354, 0.336, 0.2415, 0.3521, 0.2415, 0.4537, 0.2415, 0.4537, 0.3287, 0.44, 0.2585, 0.4537, 0.2585, 0.3521, 0.2897, 0.3458, 0.4354, 0.336, 0.4004, 0.3883, 0.3282, 0.3161, 0.3409, 0.2969, 0.3883, 0.4003, 0.3287, 0.44, 0.2897, 0.3458, 0.3161, 0.3282, 0.4559, 0.25, 0.4419, 0.3203, 0.3475, 0.2811, 0.3536, 0.25, 0.3287, 0.06003, 0.3883, 0.09966, 0.3161, 0.1718, 0.2897, 0.1542, 0.4004, 0.1117, 0.4402, 0.1712, 0.3458, 0.2103, 0.3282, 0.1839, 0.105, 0.105, 0.1642, 0.06527, 0.203, 0.1589, 0.1765, 0.1765, 0.04512, 0.25, 0.05899, 0.1801, 0.1523, 0.2188, 0.146, 0.25, 0.1715, 0.4396, 0.1122, 0.3998, 0.1838, 0.3283, 0.2103, 0.346, 0.2415, 0.4537, 0.1715, 0.4396, 0.2103, 0.346, 0.2415, 0.3521, 0.4402, 0.1712, 0.4559, 0.25, 0.3536, 0.25, 0.3458, 0.2103, 0.06068, 0.3284, 0.04512, 0.25, 0.146, 0.25, 0.154, 0.2898, 0.25, 0.04459, 0.3287, 0.06003, 0.2897, 0.1542, 0.25, 0.1462, 0.18, 0.05869, 0.25, 0.04459, 0.25, 0.1462, 0.2188, 0.1524, 0.0655, 0.1643, 0.105, 0.105, 0.1765, 0.1765, 0.1588, 0.203, 0.1002, 0.3877, 0.06068, 0.3284, 0.154, 0.2898, 0.1717, 0.3162, 0.4354, 0.336, 0.4004, 0.3883, 0.4004, 0.3883, 0.4354, 0.336, 0.3883, 0.4003, 0.3287, 0.44, 0.3287, 0.44, 0.3883, 0.4003, 0.3282, 0.1839, 0.4004, 0.1117, 0.4004, 0.1117, 0.4004, 0.3883, 0.3282, 0.3161, 0.4004, 0.3883, 0.3409, 0.2969, 0.4354, 0.336, 0.4354, 0.336, 0.105, 0.105, 0.1642, 0.06527, 0.1642, 0.06527, 0.105, 0.105, 0.4419, 0.3203, 0.3475, 0.2811, 0.4419, 0.3203, 0.2188, 0.1524, 0.18, 0.05869, 0.18, 0.05869, 0.18, 0.05869, 0.25, 0.04459, 0.25, 0.04459, 0.18, 0.05869, 0.3883, 0.09966, 0.3161, 0.1718, 0.3883, 0.09966, 0.1715, 0.4396, 0.1122, 0.3998, 0.1122, 0.3998, 0.1715, 0.4396, 0.2415, 0.3521, 0.2415, 0.4537, 0.2415, 0.4537, 0.3287, 0.06003, 0.3883, 0.09966, 0.3883, 0.09966, 0.3287, 0.06003, 0.1002, 0.3877, 0.06068, 0.3284, 0.06068, 0.3284, 0.1002, 0.3877, 0.1717, 0.3162, 0.1002, 0.3877, 0.1002, 0.3877, 0.4004, 0.1117, 0.4402, 0.1712, 0.4402, 0.1712, 0.4004, 0.1117, 0.3161, 0.3282, 0.3883, 0.4003, 0.3883, 0.4003, 0.4402, 0.1712, 0.4559, 0.25, 0.4559, 0.25, 0.4402, 0.1712, 0.4296, 0.1756, 0.4444, 0.25, 0.4559, 0.25, 0.4402, 0.1712, 0.07136, 0.324, 0.05668, 0.25, 0.04512, 0.25, 0.06068, 0.3284, 0.25, 0.05615, 0.3243, 0.07073, 0.3287, 0.06003, 0.25, 0.04459, 0.1195, 0.391, 0.109, 0.3805, 0.1002, 0.3877, 0.1122, 0.3998, 0.06989, 0.1834, 0.07556, 0.1697, 0.0655, 0.1643, 0.05899, 0.1801, 0.3916, 0.381, 0.3811, 0.3915, 0.3883, 0.4003, 0.4004, 0.3883, 0.1696, 0.0753, 0.1833, 0.06959, 0.18, 0.05869, 0.1642, 0.06527, 0.3811, 0.1085, 0.3916, 0.119, 0.4004, 0.1117, 0.3883, 0.09966, 0.431, 0.3169, 0.4253, 0.3306, 0.4354, 0.336, 0.4419, 0.3203, 0.2575, 0.4424, 0.2426, 0.4424, 0.2415, 0.4537, 0.2585, 0.4537, 0.1759, 0.4289, 0.1195, 0.391, 0.1122, 0.3998, 0.1715, 0.4396, 0.109, 0.3805, 0.07136, 0.324, 0.06068, 0.3284, 0.1002, 0.3877, 0.05668, 0.25, 0.06989, 0.1834, 0.05899, 0.1801, 0.04512, 0.25, 0.07556, 0.1697, 0.1132, 0.1132, 0.105, 0.105, 0.0655, 0.1643, 0.4253, 0.3306, 0.3916, 0.381, 0.4004, 0.3883, 0.4354, 0.336, 0.3811, 0.3915, 0.3243, 0.4293, 0.3287, 0.44, 0.3883, 0.4003, 0.1132, 0.1132, 0.1696, 0.0753, 0.1642, 0.06527, 0.105, 0.105, 0.1833, 0.06959, 0.25, 0.05615, 0.25, 0.04459, 0.18, 0.05869, 0.3243, 0.07073, 0.3811, 0.1085, 0.3883, 0.09966, 0.3287, 0.06003, 0.3916, 0.119, 0.4296, 0.1756, 0.4402, 0.1712, 0.4004, 0.1117, 0.4444, 0.25, 0.431, 0.3169, 0.4419, 0.3203, 0.4559, 0.25, 0.2426, 0.4424, 0.1759, 0.4289, 0.1715, 0.4396, 0.2415, 0.4537, 0.3243, 0.4293, 0.2575, 0.4424, 0.2585, 0.4537, 0.3287, 0.44, 0.4004, 0.3883, 0.3282, 0.3161, 0.4004, 0.3883, 0.1588, 0.203, 0.0655, 0.1643, 0.0655, 0.1643, 0.1002, 0.3877, 0.06068, 0.3284, 0.06068, 0.3284, 0.1002, 0.3877, 0.05899, 0.1801, 0.1523, 0.2188, 0.05899, 0.1801, 0.2415, 0.4537, 0.1715, 0.4396, 0.1715, 0.4396, 0.2415, 0.4537, 0.1715, 0.4396, 0.1122, 0.3998, 0.1122, 0.3998, 0.1715, 0.4396, 0.1717, 0.3162, 0.1002, 0.3877, 0.1002, 0.3877, 0.3883, 0.4003, 0.3287, 0.44, 0.3287, 0.44, 0.3883, 0.4003, 0.1122, 0.3998, 0.1838, 0.3283, 0.1122, 0.3998, 0.4559, 0.25, 0.4419, 0.3203, 0.4419, 0.3203, 0.4559, 0.25, 0.2585, 0.4537, 0.2585, 0.3521, 0.2585, 0.4537, 0.3536, 0.25, 0.3422, 0.2882, 0.296, 0.2691, 0.2998, 0.25, 0.296, 0.2691, 0.2853, 0.2853, 0.25, 0.25, 0.2691, 0.2039, 0.2853, 0.2147, 0.25, 0.25, 0.2037, 0.2308, 0.2146, 0.2146, 0.25, 0.25, 0.25, 0.3, 0.2309, 0.2962, 0.25, 0.25, 0.2998, 0.25, 0.296, 0.2691, 0.25, 0.25, 0.25, 0.2, 0.2691, 0.2039, 0.25, 0.25, 0.1999, 0.25, 0.2037, 0.2308, 0.25, 0.25, 0.2309, 0.2962, 0.2146, 0.2854, 0.25, 0.25, 0.296, 0.2309, 0.2998, 0.25, 0.25, 0.25, 0.2309, 0.2038, 0.25, 0.2, 0.25, 0.25, 0.2037, 0.2692, 0.1999, 0.25, 0.25, 0.25, 0.2853, 0.2853, 0.2691, 0.2961, 0.25, 0.25, 0.2853, 0.2147, 0.296, 0.2309, 0.25, 0.25, 0.2146, 0.2146, 0.2309, 0.2038, 0.25, 0.25, 0.2146, 0.2854, 0.2037, 0.2692, 0.25, 0.25, 0.2691, 0.2961, 0.25, 0.3, 0.25, 0.25, 0.3161, 0.3282, 0.2897, 0.3458, 0.2691, 0.2961, 0.2853, 0.2853, 0.3282, 0.1839, 0.3458, 0.2103, 0.296, 0.2309, 0.2853, 0.2147, 0.1717, 0.3162, 0.154, 0.2898, 0.2037, 0.2692, 0.2146, 0.2854, 0.3409, 0.2969, 0.3206, 0.3206, 0.2853, 0.2853, 0.296, 0.2691, 0.25, 0.1462, 0.2897, 0.1542, 0.2691, 0.2039, 0.25, 0.2, 0.1588, 0.203, 0.1765, 0.1765, 0.2146, 0.2146, 0.2037, 0.2308, 0.1765, 0.1765, 0.2117, 0.1576, 0.2309, 0.2038, 0.2146, 0.2146, 0.3458, 0.2103, 0.3536, 0.25, 0.2998, 0.25, 0.296, 0.2309, 0.146, 0.25, 0.1576, 0.2117, 0.2037, 0.2308, 0.1999, 0.25, 0.154, 0.2898, 0.146, 0.25, 0.1999, 0.25, 0.2037, 0.2692, 0.2897, 0.3458, 0.25, 0.3499, 0.25, 0.3, 0.2691, 0.2961, 0.2897, 0.1542, 0.3206, 0.1794, 0.2853, 0.2147, 0.2691, 0.2039, 0.2188, 0.1524, 0.25, 0.1462, 0.25, 0.2, 0.2309, 0.2038, 0.2103, 0.346, 0.1793, 0.3207, 0.2146, 0.2854, 0.2309, 0.2962, 0.2415, 0.3521, 0.2103, 0.346, 0.2309, 0.2962, 0.25, 0.3, 0.4444, 0.25, 0.4296, 0.1756, 0.3916, 0.119, 0.3811, 0.1085, 0.3243, 0.07073, 0.25, 0.05615, 0.1833, 0.06959, 0.1696, 0.0753, 0.1132, 0.1132, 0.07556, 0.1697, 0.06989, 0.1834, 0.05668, 0.25, 0.07136, 0.324, 0.109, 0.3805, 0.1195, 0.391, 0.1759, 0.4289, 0.2426, 0.4424, 0.2575, 0.4424, 0.3243, 0.4293, 0.3811, 0.3915, 0.3916, 0.381, 0.4253, 0.3306, 0.431, 0.3169, 0.1838, 0.3283, 0.1122, 0.3998, 0.1002, 0.3877, 0.1523, 0.2188, 0.05899, 0.1801, 0.0655, 0.1643, 0.3282, 0.3161, 0.4004, 0.3883, 0.3883, 0.4003, 0.203, 0.1589, 0.1642, 0.06527, 0.18, 0.05869, 0.3161, 0.1718, 0.3883, 0.09966, 0.4004, 0.1117, 0.3475, 0.2811, 0.4419, 0.3203, 0.4354, 0.336, 0.2415, 0.4537, 0.2585, 0.3521, 0.2585, 0.4537, 0.3287, 0.44, 0.2585, 0.4537, 0.2585, 0.4537, 0.3287, 0.44, 0.1122, 0.3998, 0.1838, 0.3283, 0.1122, 0.3998, 0.2585, 0.4537, 0.2585, 0.3521, 0.2585, 0.4537, 0.25, 0.04459, 0.3287, 0.06003, 0.3287, 0.06003, 0.25, 0.04459, 0.05899, 0.1801, 0.1523, 0.2188, 0.05899, 0.1801, 0.0655, 0.1643, 0.105, 0.105, 0.105, 0.105, 0.0655, 0.1643, 0.1642, 0.06527, 0.203, 0.1589, 0.1642, 0.06527, 0.2415, 0.4537, 0.1715, 0.4396, 0.1715, 0.4396, 0.2415, 0.4537, 0.06068, 0.3284, 0.04512, 0.25, 0.04512, 0.25, 0.06068, 0.3284, 0.04512, 0.25, 0.05899, 0.1801, 0.05899, 0.1801, 0.04512, 0.25, 0.1588, 0.203, 0.0655, 0.1643, 0.0655, 0.1643, 0.4559, 0.25, 0.4419, 0.3203, 0.4419, 0.3203, 0.4559, 0.25, 0.105, 0.105, 0.1642, 0.06527, 0.1642, 0.06527, 0.105, 0.105, 0.3287, 0.44, 0.2585, 0.4537, 0.2585, 0.4537, 0.3287, 0.44, 0.3161, 0.3282, 0.3883, 0.4003, 0.3883, 0.4003, 0.18, 0.05869, 0.25, 0.04459, 0.25, 0.04459, 0.18, 0.05869, 0.4402, 0.1712, 0.4559, 0.25, 0.4559, 0.25, 0.4402, 0.1712, 0.1642, 0.06527, 0.203, 0.1589, 0.1642, 0.06527, 0.04512, 0.25, 0.05899, 0.1801, 0.05899, 0.1801, 0.04512, 0.25, 0.06068, 0.3284, 0.04512, 0.25, 0.04512, 0.25, 0.06068, 0.3284, 0.2188, 0.1524, 0.18, 0.05869, 0.18, 0.05869, 0.0655, 0.1643, 0.105, 0.105, 0.105, 0.105, 0.0655, 0.1643, 0.25, 0.04459, 0.3287, 0.06003, 0.3287, 0.06003, 0.25, 0.04459, 0.3883, 0.09966, 0.3161, 0.1718, 0.3883, 0.09966, 0.3282, 0.1839, 0.4004, 0.1117, 0.4004, 0.1117, 0.3287, 0.06003, 0.3883, 0.09966, 0.3883, 0.09966, 0.3287, 0.06003, 0.4419, 0.3203, 0.3475, 0.2811, 0.4419, 0.3203, 0.4004, 0.1117, 0.4402, 0.1712, 0.4402, 0.1712, 0.4004, 0.1117, 0.3409, 0.2969, 0.4354, 0.336, 0.4354, 0.336, 0.4354, 0.336, 0.4004, 0.3883, 0.4004, 0.3883, 0.4354, 0.336, 0.2415, 0.3521, 0.2415, 0.4537, 0.2415, 0.4537, 0.3287, 0.44, 0.2585, 0.4537, 0.2585, 0.3521, 0.2897, 0.3458, 0.4354, 0.336, 0.4004, 0.3883, 0.3282, 0.3161, 0.3409, 0.2969, 0.3883, 0.4003, 0.3287, 0.44, 0.2897, 0.3458, 0.3161, 0.3282, 0.4559, 0.25, 0.4419, 0.3203, 0.3475, 0.2811, 0.3536, 0.25, 0.3287, 0.06003, 0.3883, 0.09966, 0.3161, 0.1718, 0.2897, 0.1542, 0.4004, 0.1117, 0.4402, 0.1712, 0.3458, 0.2103, 0.3282, 0.1839, 0.105, 0.105, 0.1642, 0.06527, 0.203, 0.1589, 0.1765, 0.1765, 0.04512, 0.25, 0.05899, 0.1801, 0.1523, 0.2188, 0.146, 0.25, 0.1715, 0.4396, 0.1122, 0.3998, 0.1838, 0.3283, 0.2103, 0.346, 0.2415, 0.4537, 0.1715, 0.4396, 0.2103, 0.346, 0.2415, 0.3521, 0.4402, 0.1712, 0.4559, 0.25, 0.3536, 0.25, 0.3458, 0.2103, 0.06068, 0.3284, 0.04512, 0.25, 0.146, 0.25, 0.154, 0.2898, 0.25, 0.04459, 0.3287, 0.06003, 0.2897, 0.1542, 0.25, 0.1462, 0.18, 0.05869, 0.25, 0.04459, 0.25, 0.1462, 0.2188, 0.1524, 0.0655, 0.1643, 0.105, 0.105, 0.1765, 0.1765, 0.1588, 0.203, 0.1002, 0.3877, 0.06068, 0.3284, 0.154, 0.2898, 0.1717, 0.3162, 0.4354, 0.336, 0.4004, 0.3883, 0.4004, 0.3883, 0.4354, 0.336, 0.3883, 0.4003, 0.3287, 0.44, 0.3287, 0.44, 0.3883, 0.4003, 0.3282, 0.1839, 0.4004, 0.1117, 0.4004, 0.1117, 0.4004, 0.3883, 0.3282, 0.3161, 0.4004, 0.3883, 0.3409, 0.2969, 0.4354, 0.336, 0.4354, 0.336, 0.105, 0.105, 0.1642, 0.06527, 0.1642, 0.06527, 0.105, 0.105, 0.4419, 0.3203, 0.3475, 0.2811, 0.4419, 0.3203, 0.2188, 0.1524, 0.18, 0.05869, 0.18, 0.05869, 0.18, 0.05869, 0.25, 0.04459, 0.25, 0.04459, 0.18, 0.05869, 0.3883, 0.09966, 0.3161, 0.1718, 0.3883, 0.09966, 0.1715, 0.4396, 0.1122, 0.3998, 0.1122, 0.3998, 0.1715, 0.4396, 0.2415, 0.3521, 0.2415, 0.4537, 0.2415, 0.4537, 0.3287, 0.06003, 0.3883, 0.09966, 0.3883, 0.09966, 0.3287, 0.06003, 0.1002, 0.3877, 0.06068, 0.3284, 0.06068, 0.3284, 0.1002, 0.3877, 0.1717, 0.3162, 0.1002, 0.3877, 0.1002, 0.3877, 0.4004, 0.1117, 0.4402, 0.1712, 0.4402, 0.1712, 0.4004, 0.1117, 0.3161, 0.3282, 0.3883, 0.4003, 0.3883, 0.4003, 0.4402, 0.1712, 0.4559, 0.25, 0.4559, 0.25, 0.4402, 0.1712, 0.4296, 0.1756, 0.4444, 0.25, 0.4559, 0.25, 0.4402, 0.1712, 0.07136, 0.324, 0.05668, 0.25, 0.04512, 0.25, 0.06068, 0.3284, 0.25, 0.05615, 0.3243, 0.07073, 0.3287, 0.06003, 0.25, 0.04459, 0.1195, 0.391, 0.109, 0.3805, 0.1002, 0.3877, 0.1122, 0.3998, 0.06989, 0.1834, 0.07556, 0.1697, 0.0655, 0.1643, 0.05899, 0.1801, 0.3916, 0.381, 0.3811, 0.3915, 0.3883, 0.4003, 0.4004, 0.3883, 0.1696, 0.0753, 0.1833, 0.06959, 0.18, 0.05869, 0.1642, 0.06527, 0.3811, 0.1085, 0.3916, 0.119, 0.4004, 0.1117, 0.3883, 0.09966, 0.431, 0.3169, 0.4253, 0.3306, 0.4354, 0.336, 0.4419, 0.3203, 0.2575, 0.4424, 0.2426, 0.4424, 0.2415, 0.4537, 0.2585, 0.4537, 0.1759, 0.4289, 0.1195, 0.391, 0.1122, 0.3998, 0.1715, 0.4396, 0.109, 0.3805, 0.07136, 0.324, 0.06068, 0.3284, 0.1002, 0.3877, 0.05668, 0.25, 0.06989, 0.1834, 0.05899, 0.1801, 0.04512, 0.25, 0.07556, 0.1697, 0.1132, 0.1132, 0.105, 0.105, 0.0655, 0.1643, 0.4253, 0.3306, 0.3916, 0.381, 0.4004, 0.3883, 0.4354, 0.336, 0.3811, 0.3915, 0.3243, 0.4293, 0.3287, 0.44, 0.3883, 0.4003, 0.1132, 0.1132, 0.1696, 0.0753, 0.1642, 0.06527, 0.105, 0.105, 0.1833, 0.06959, 0.25, 0.05615, 0.25, 0.04459, 0.18, 0.05869, 0.3243, 0.07073, 0.3811, 0.1085, 0.3883, 0.09966, 0.3287, 0.06003, 0.3916, 0.119, 0.4296, 0.1756, 0.4402, 0.1712, 0.4004, 0.1117, 0.4444, 0.25, 0.431, 0.3169, 0.4419, 0.3203, 0.4559, 0.25, 0.2426, 0.4424, 0.1759, 0.4289, 0.1715, 0.4396, 0.2415, 0.4537, 0.3243, 0.4293, 0.2575, 0.4424, 0.2585, 0.4537, 0.3287, 0.44, 0.4004, 0.3883, 0.3282, 0.3161, 0.4004, 0.3883, 0.1588, 0.203, 0.0655, 0.1643, 0.0655, 0.1643, 0.1002, 0.3877, 0.06068, 0.3284, 0.06068, 0.3284, 0.1002, 0.3877, 0.05899, 0.1801, 0.1523, 0.2188, 0.05899, 0.1801, 0.2415, 0.4537, 0.1715, 0.4396, 0.1715, 0.4396, 0.2415, 0.4537, 0.1715, 0.4396, 0.1122, 0.3998, 0.1122, 0.3998, 0.1715, 0.4396, 0.1717, 0.3162, 0.1002, 0.3877, 0.1002, 0.3877, 0.3883, 0.4003, 0.3287, 0.44, 0.3287, 0.44, 0.3883, 0.4003, 0.1122, 0.3998, 0.1838, 0.3283, 0.1122, 0.3998, 0.4559, 0.25, 0.4419, 0.3203, 0.4419, 0.3203, 0.4559, 0.25, 0.2585, 0.4537, 0.2585, 0.3521, 0.2585, 0.4537, 0.3536, 0.25, 0.3422, 0.2882, 0.296, 0.2691, 0.2998, 0.25, 0.296, 0.2691, 0.2853, 0.2853, 0.25, 0.25, 0.2691, 0.2039, 0.2853, 0.2147, 0.25, 0.25, 0.2037, 0.2308, 0.2146, 0.2146, 0.25, 0.25, 0.25, 0.3, 0.2309, 0.2962, 0.25, 0.25, 0.2998, 0.25, 0.296, 0.2691, 0.25, 0.25, 0.25, 0.2, 0.2691, 0.2039, 0.25, 0.25, 0.1999, 0.25, 0.2037, 0.2308, 0.25, 0.25, 0.2309, 0.2962, 0.2146, 0.2854, 0.25, 0.25, 0.296, 0.2309, 0.2998, 0.25, 0.25, 0.25, 0.2309, 0.2038, 0.25, 0.2, 0.25, 0.25, 0.2037, 0.2692, 0.1999, 0.25, 0.25, 0.25, 0.2853, 0.2853, 0.2691, 0.2961, 0.25, 0.25, 0.2853, 0.2147, 0.296, 0.2309, 0.25, 0.25, 0.2146, 0.2146, 0.2309, 0.2038, 0.25, 0.25, 0.2146, 0.2854, 0.2037, 0.2692, 0.25, 0.25, 0.2691, 0.2961, 0.25, 0.3, 0.25, 0.25, 0.3161, 0.3282, 0.2897, 0.3458, 0.2691, 0.2961, 0.2853, 0.2853, 0.3282, 0.1839, 0.3458, 0.2103, 0.296, 0.2309, 0.2853, 0.2147, 0.1717, 0.3162, 0.154, 0.2898, 0.2037, 0.2692, 0.2146, 0.2854, 0.3409, 0.2969, 0.3206, 0.3206, 0.2853, 0.2853, 0.296, 0.2691, 0.25, 0.1462, 0.2897, 0.1542, 0.2691, 0.2039, 0.25, 0.2, 0.1588, 0.203, 0.1765, 0.1765, 0.2146, 0.2146, 0.2037, 0.2308, 0.1765, 0.1765, 0.2117, 0.1576, 0.2309, 0.2038, 0.2146, 0.2146, 0.3458, 0.2103, 0.3536, 0.25, 0.2998, 0.25, 0.296, 0.2309, 0.146, 0.25, 0.1576, 0.2117, 0.2037, 0.2308, 0.1999, 0.25, 0.154, 0.2898, 0.146, 0.25, 0.1999, 0.25, 0.2037, 0.2692, 0.2897, 0.3458, 0.25, 0.3499, 0.25, 0.3, 0.2691, 0.2961, 0.2897, 0.1542, 0.3206, 0.1794, 0.2853, 0.2147, 0.2691, 0.2039, 0.2188, 0.1524, 0.25, 0.1462, 0.25, 0.2, 0.2309, 0.2038, 0.2103, 0.346, 0.1793, 0.3207, 0.2146, 0.2854, 0.2309, 0.2962, 0.2415, 0.3521, 0.2103, 0.346, 0.2309, 0.2962, 0.25, 0.3, 0.4444, 0.25, 0.4296, 0.1756, 0.3916, 0.119, 0.3811, 0.1085, 0.3243, 0.07073, 0.25, 0.05615, 0.1833, 0.06959, 0.1696, 0.0753, 0.1132, 0.1132, 0.07556, 0.1697, 0.06989, 0.1834, 0.05668, 0.25, 0.07136, 0.324, 0.109, 0.3805, 0.1195, 0.391, 0.1759, 0.4289, 0.2426, 0.4424, 0.2575, 0.4424, 0.3243, 0.4293, 0.3811, 0.3915, 0.3916, 0.381, 0.4253, 0.3306, 0.431, 0.3169, 0.1838, 0.3283, 0.1122, 0.3998, 0.1002, 0.3877, 0.1523, 0.2188, 0.05899, 0.1801, 0.0655, 0.1643, 0.3282, 0.3161, 0.4004, 0.3883, 0.3883, 0.4003, 0.203, 0.1589, 0.1642, 0.06527, 0.18, 0.05869, 0.3161, 0.1718, 0.3883, 0.09966, 0.4004, 0.1117, 0.3475, 0.2811, 0.4419, 0.3203, 0.4354, 0.336, 0.2415, 0.4537, 0.2585, 0.3521, 0.2585, 0.4537, 0.3287, 0.44, 0.2585, 0.4537, 0.2585, 0.4537, 0.3287, 0.44, 0.1122, 0.3998, 0.1838, 0.3283, 0.1122, 0.3998, 0.2585, 0.4537, 0.2585, 0.3521, 0.2585, 0.4537, 0.25, 0.04459, 0.3287, 0.06003, 0.3287, 0.06003, 0.25, 0.04459, 0.05899, 0.1801, 0.1523, 0.2188, 0.05899, 0.1801, 0.0655, 0.1643, 0.105, 0.105, 0.105, 0.105, 0.0655, 0.1643, 0.1642, 0.06527, 0.203, 0.1589, 0.1642, 0.06527, 0.2415, 0.4537, 0.1715, 0.4396, 0.1715, 0.4396, 0.2415, 0.4537, 0.06068, 0.3284, 0.04512, 0.25, 0.04512, 0.25, 0.06068, 0.3284, 0.04512, 0.25, 0.05899, 0.1801, 0.05899, 0.1801, 0.04512, 0.25, 0.1588, 0.203, 0.0655, 0.1643, 0.0655, 0.1643, 0.4559, 0.25, 0.4419, 0.3203, 0.4419, 0.3203, 0.4559, 0.25, 0.105, 0.105, 0.1642, 0.06527, 0.1642, 0.06527, 0.105, 0.105, 0.3287, 0.44, 0.2585, 0.4537, 0.2585, 0.4537, 0.3287, 0.44, 0.3161, 0.3282, 0.3883, 0.4003, 0.3883, 0.4003, 0.18, 0.05869, 0.25, 0.04459, 0.25, 0.04459, 0.18, 0.05869, 0.4402, 0.1712, 0.4559, 0.25, 0.4559, 0.25, 0.4402, 0.1712, 0.1642, 0.06527, 0.203, 0.1589, 0.1642, 0.06527, 0.04512, 0.25, 0.05899, 0.1801, 0.05899, 0.1801, 0.04512, 0.25, 0.06068, 0.3284, 0.04512, 0.25, 0.04512, 0.25, 0.06068, 0.3284, 0.2188, 0.1524, 0.18, 0.05869, 0.18, 0.05869, 0.0655, 0.1643, 0.105, 0.105, 0.105, 0.105, 0.0655, 0.1643, 0.25, 0.04459, 0.3287, 0.06003, 0.3287, 0.06003, 0.25, 0.04459, 0.3883, 0.09966, 0.3161, 0.1718, 0.3883, 0.09966, 0.3282, 0.1839, 0.4004, 0.1117, 0.4004, 0.1117, 0.3287, 0.06003, 0.3883, 0.09966, 0.3883, 0.09966, 0.3287, 0.06003, 0.4419, 0.3203, 0.3475, 0.2811, 0.4419, 0.3203, 0.4004, 0.1117, 0.4402, 0.1712, 0.4402, 0.1712, 0.4004, 0.1117, 0.3409, 0.2969, 0.4354, 0.336, 0.4354, 0.336, 0.4354, 0.336, 0.4004, 0.3883, 0.4004, 0.3883, 0.4354, 0.336, 0.2415, 0.3521, 0.2415, 0.4537, 0.2415, 0.4537, 0.3287, 0.44, 0.2585, 0.4537, 0.2585, 0.3521, 0.2897, 0.3458, 0.4354, 0.336, 0.4004, 0.3883, 0.3282, 0.3161, 0.3409, 0.2969, 0.3883, 0.4003, 0.3287, 0.44, 0.2897, 0.3458, 0.3161, 0.3282, 0.4559, 0.25, 0.4419, 0.3203, 0.3475, 0.2811, 0.3536, 0.25, 0.3287, 0.06003, 0.3883, 0.09966, 0.3161, 0.1718, 0.2897, 0.1542, 0.4004, 0.1117, 0.4402, 0.1712, 0.3458, 0.2103, 0.3282, 0.1839, 0.105, 0.105, 0.1642, 0.06527, 0.203, 0.1589, 0.1765, 0.1765, 0.04512, 0.25, 0.05899, 0.1801, 0.1523, 0.2188, 0.146, 0.25, 0.1715, 0.4396, 0.1122, 0.3998, 0.1838, 0.3283, 0.2103, 0.346, 0.2415, 0.4537, 0.1715, 0.4396, 0.2103, 0.346, 0.2415, 0.3521, 0.4402, 0.1712, 0.4559, 0.25, 0.3536, 0.25, 0.3458, 0.2103, 0.06068, 0.3284, 0.04512, 0.25, 0.146, 0.25, 0.154, 0.2898, 0.25, 0.04459, 0.3287, 0.06003, 0.2897, 0.1542, 0.25, 0.1462, 0.18, 0.05869, 0.25, 0.04459, 0.25, 0.1462, 0.2188, 0.1524, 0.0655, 0.1643, 0.105, 0.105, 0.1765, 0.1765, 0.1588, 0.203, 0.1002, 0.3877, 0.06068, 0.3284, 0.154, 0.2898, 0.1717, 0.3162, 0.4354, 0.336, 0.4004, 0.3883, 0.4004, 0.3883, 0.4354, 0.336, 0.3883, 0.4003, 0.3287, 0.44, 0.3287, 0.44, 0.3883, 0.4003, 0.3282, 0.1839, 0.4004, 0.1117, 0.4004, 0.1117, 0.4004, 0.3883, 0.3282, 0.3161, 0.4004, 0.3883, 0.3409, 0.2969, 0.4354, 0.336, 0.4354, 0.336, 0.105, 0.105, 0.1642, 0.06527, 0.1642, 0.06527, 0.105, 0.105, 0.4419, 0.3203, 0.3475, 0.2811, 0.4419, 0.3203, 0.2188, 0.1524, 0.18, 0.05869, 0.18, 0.05869, 0.18, 0.05869, 0.25, 0.04459, 0.25, 0.04459, 0.18, 0.05869, 0.3883, 0.09966, 0.3161, 0.1718, 0.3883, 0.09966, 0.1715, 0.4396, 0.1122, 0.3998, 0.1122, 0.3998, 0.1715, 0.4396, 0.2415, 0.3521, 0.2415, 0.4537, 0.2415, 0.4537, 0.3287, 0.06003, 0.3883, 0.09966, 0.3883, 0.09966, 0.3287, 0.06003, 0.1002, 0.3877, 0.06068, 0.3284, 0.06068, 0.3284, 0.1002, 0.3877, 0.1717, 0.3162, 0.1002, 0.3877, 0.1002, 0.3877, 0.4004, 0.1117, 0.4402, 0.1712, 0.4402, 0.1712, 0.4004, 0.1117, 0.3161, 0.3282, 0.3883, 0.4003, 0.3883, 0.4003, 0.4402, 0.1712, 0.4559, 0.25, 0.4559, 0.25, 0.4402, 0.1712, 0.4296, 0.1756, 0.4444, 0.25, 0.4559, 0.25, 0.4402, 0.1712, 0.07136, 0.324, 0.05668, 0.25, 0.04512, 0.25, 0.06068, 0.3284, 0.25, 0.05615, 0.3243, 0.07073, 0.3287, 0.06003, 0.25, 0.04459, 0.1195, 0.391, 0.109, 0.3805, 0.1002, 0.3877, 0.1122, 0.3998, 0.06989, 0.1834, 0.07556, 0.1697, 0.0655, 0.1643, 0.05899, 0.1801, 0.3916, 0.381, 0.3811, 0.3915, 0.3883, 0.4003, 0.4004, 0.3883, 0.1696, 0.0753, 0.1833, 0.06959, 0.18, 0.05869, 0.1642, 0.06527, 0.3811, 0.1085, 0.3916, 0.119, 0.4004, 0.1117, 0.3883, 0.09966, 0.431, 0.3169, 0.4253, 0.3306, 0.4354, 0.336, 0.4419, 0.3203, 0.2575, 0.4424, 0.2426, 0.4424, 0.2415, 0.4537, 0.2585, 0.4537, 0.1759, 0.4289, 0.1195, 0.391, 0.1122, 0.3998, 0.1715, 0.4396, 0.109, 0.3805, 0.07136, 0.324, 0.06068, 0.3284, 0.1002, 0.3877, 0.05668, 0.25, 0.06989, 0.1834, 0.05899, 0.1801, 0.04512, 0.25, 0.07556, 0.1697, 0.1132, 0.1132, 0.105, 0.105, 0.0655, 0.1643, 0.4253, 0.3306, 0.3916, 0.381, 0.4004, 0.3883, 0.4354, 0.336, 0.3811, 0.3915, 0.3243, 0.4293, 0.3287, 0.44, 0.3883, 0.4003, 0.1132, 0.1132, 0.1696, 0.0753, 0.1642, 0.06527, 0.105, 0.105, 0.1833, 0.06959, 0.25, 0.05615, 0.25, 0.04459, 0.18, 0.05869, 0.3243, 0.07073, 0.3811, 0.1085, 0.3883, 0.09966, 0.3287, 0.06003, 0.3916, 0.119, 0.4296, 0.1756, 0.4402, 0.1712, 0.4004, 0.1117, 0.4444, 0.25, 0.431, 0.3169, 0.4419, 0.3203, 0.4559, 0.25, 0.2426, 0.4424, 0.1759, 0.4289, 0.1715, 0.4396, 0.2415, 0.4537, 0.3243, 0.4293, 0.2575, 0.4424, 0.2585, 0.4537, 0.3287, 0.44, 0.4004, 0.3883, 0.3282, 0.3161, 0.4004, 0.3883, 0.1588, 0.203, 0.0655, 0.1643, 0.0655, 0.1643, 0.1002, 0.3877, 0.06068, 0.3284, 0.06068, 0.3284, 0.1002, 0.3877, 0.05899, 0.1801, 0.1523, 0.2188, 0.05899, 0.1801, 0.2415, 0.4537, 0.1715, 0.4396, 0.1715, 0.4396, 0.2415, 0.4537, 0.1715, 0.4396, 0.1122, 0.3998, 0.1122, 0.3998, 0.1715, 0.4396, 0.1717, 0.3162, 0.1002, 0.3877, 0.1002, 0.3877, 0.3883, 0.4003, 0.3287, 0.44, 0.3287, 0.44, 0.3883, 0.4003, 0.1122, 0.3998, 0.1838, 0.3283, 0.1122, 0.3998, 0.4559, 0.25, 0.4419, 0.3203, 0.4419, 0.3203, 0.4559, 0.25, 0.2585, 0.4537, 0.2585, 0.3521, 0.2585, 0.4537, 0.3536, 0.25, 0.3422, 0.2882, 0.296, 0.2691, 0.2998, 0.25, 0.296, 0.2691, 0.2853, 0.2853, 0.25, 0.25, 0.2691, 0.2039, 0.2853, 0.2147, 0.25, 0.25, 0.2037, 0.2308, 0.2146, 0.2146, 0.25, 0.25, 0.25, 0.3, 0.2309, 0.2962, 0.25, 0.25, 0.2998, 0.25, 0.296, 0.2691, 0.25, 0.25, 0.25, 0.2, 0.2691, 0.2039, 0.25, 0.25, 0.1999, 0.25, 0.2037, 0.2308, 0.25, 0.25, 0.2309, 0.2962, 0.2146, 0.2854, 0.25, 0.25, 0.296, 0.2309, 0.2998, 0.25, 0.25, 0.25, 0.2309, 0.2038, 0.25, 0.2, 0.25, 0.25, 0.2037, 0.2692, 0.1999, 0.25, 0.25, 0.25, 0.2853, 0.2853, 0.2691, 0.2961, 0.25, 0.25, 0.2853, 0.2147, 0.296, 0.2309, 0.25, 0.25, 0.2146, 0.2146, 0.2309, 0.2038, 0.25, 0.25, 0.2146, 0.2854, 0.2037, 0.2692, 0.25, 0.25, 0.2691, 0.2961, 0.25, 0.3, 0.25, 0.25, 0.3161, 0.3282, 0.2897, 0.3458, 0.2691, 0.2961, 0.2853, 0.2853, 0.3282, 0.1839, 0.3458, 0.2103, 0.296, 0.2309, 0.2853, 0.2147, 0.1717, 0.3162, 0.154, 0.2898, 0.2037, 0.2692, 0.2146, 0.2854, 0.3409, 0.2969, 0.3206, 0.3206, 0.2853, 0.2853, 0.296, 0.2691, 0.25, 0.1462, 0.2897, 0.1542, 0.2691, 0.2039, 0.25, 0.2, 0.1588, 0.203, 0.1765, 0.1765, 0.2146, 0.2146, 0.2037, 0.2308, 0.1765, 0.1765, 0.2117, 0.1576, 0.2309, 0.2038, 0.2146, 0.2146, 0.3458, 0.2103, 0.3536, 0.25, 0.2998, 0.25, 0.296, 0.2309, 0.146, 0.25, 0.1576, 0.2117, 0.2037, 0.2308, 0.1999, 0.25, 0.154, 0.2898, 0.146, 0.25, 0.1999, 0.25, 0.2037, 0.2692, 0.2897, 0.3458, 0.25, 0.3499, 0.25, 0.3, 0.2691, 0.2961, 0.2897, 0.1542, 0.3206, 0.1794, 0.2853, 0.2147, 0.2691, 0.2039, 0.2188, 0.1524, 0.25, 0.1462, 0.25, 0.2, 0.2309, 0.2038, 0.2103, 0.346, 0.1793, 0.3207, 0.2146, 0.2854, 0.2309, 0.2962, 0.2415, 0.3521, 0.2103, 0.346, 0.2309, 0.2962, 0.25, 0.3, 0.4444, 0.25, 0.4296, 0.1756, 0.3916, 0.119, 0.3811, 0.1085, 0.3243, 0.07073, 0.25, 0.05615, 0.1833, 0.06959, 0.1696, 0.0753, 0.1132, 0.1132, 0.07556, 0.1697, 0.06989, 0.1834, 0.05668, 0.25, 0.07136, 0.324, 0.109, 0.3805, 0.1195, 0.391, 0.1759, 0.4289, 0.2426, 0.4424, 0.2575, 0.4424, 0.3243, 0.4293, 0.3811, 0.3915, 0.3916, 0.381, 0.4253, 0.3306, 0.431, 0.3169, 0.1838, 0.3283, 0.1122, 0.3998, 0.1002, 0.3877, 0.1523, 0.2188, 0.05899, 0.1801, 0.0655, 0.1643, 0.3282, 0.3161, 0.4004, 0.3883, 0.3883, 0.4003, 0.203, 0.1589, 0.1642, 0.06527, 0.18, 0.05869, 0.3161, 0.1718, 0.3883, 0.09966, 0.4004, 0.1117, 0.3475, 0.2811, 0.4419, 0.3203, 0.4354, 0.336, 0.2415, 0.4537, 0.2585, 0.3521, 0.2585, 0.4537, 0.3287, 0.44, 0.2585, 0.4537, 0.2585, 0.4537, 0.3287, 0.44, 0.1122, 0.3998, 0.1838, 0.3283, 0.1122, 0.3998, 0.2585, 0.4537, 0.2585, 0.3521, 0.2585, 0.4537, 0.25, 0.04459, 0.3287, 0.06003, 0.3287, 0.06003, 0.25, 0.04459, 0.05899, 0.1801, 0.1523, 0.2188, 0.05899, 0.1801, 0.0655, 0.1643, 0.105, 0.105, 0.105, 0.105, 0.0655, 0.1643, 0.1642, 0.06527, 0.203, 0.1589, 0.1642, 0.06527, 0.2415, 0.4537, 0.1715, 0.4396, 0.1715, 0.4396, 0.2415, 0.4537, 0.06068, 0.3284, 0.04512, 0.25, 0.04512, 0.25, 0.06068, 0.3284, 0.04512, 0.25, 0.05899, 0.1801, 0.05899, 0.1801, 0.04512, 0.25, 0.1588, 0.203, 0.0655, 0.1643, 0.0655, 0.1643, 0.4559, 0.25, 0.4419, 0.3203, 0.4419, 0.3203, 0.4559, 0.25, 0.105, 0.105, 0.1642, 0.06527, 0.1642, 0.06527, 0.105, 0.105, 0.3287, 0.44, 0.2585, 0.4537, 0.2585, 0.4537, 0.3287, 0.44, 0.3161, 0.3282, 0.3883, 0.4003, 0.3883, 0.4003, 0.18, 0.05869, 0.25, 0.04459, 0.25, 0.04459, 0.18, 0.05869, 0.4402, 0.1712, 0.4559, 0.25, 0.4559, 0.25, 0.4402, 0.1712, 0.1642, 0.06527, 0.203, 0.1589, 0.1642, 0.06527, 0.04512, 0.25, 0.05899, 0.1801, 0.05899, 0.1801, 0.04512, 0.25, 0.06068, 0.3284, 0.04512, 0.25, 0.04512, 0.25, 0.06068, 0.3284, 0.2188, 0.1524, 0.18, 0.05869, 0.18, 0.05869, 0.0655, 0.1643, 0.105, 0.105, 0.105, 0.105, 0.0655, 0.1643, 0.25, 0.04459, 0.3287, 0.06003, 0.3287, 0.06003, 0.25, 0.04459, 0.3883, 0.09966, 0.3161, 0.1718, 0.3883, 0.09966, 0.3282, 0.1839, 0.4004, 0.1117, 0.4004, 0.1117, 0.3287, 0.06003, 0.3883, 0.09966, 0.3883, 0.09966, 0.3287, 0.06003, 0.4419, 0.3203, 0.3475, 0.2811, 0.4419, 0.3203, 0.4004, 0.1117, 0.4402, 0.1712, 0.4402, 0.1712, 0.4004, 0.1117, 0.3409, 0.2969, 0.4354, 0.336, 0.4354, 0.336, 0.4354, 0.336, 0.4004, 0.3883, 0.4004, 0.3883, 0.4354, 0.336, 0.2415, 0.3521, 0.2415, 0.4537, 0.2415, 0.4537, 0.3287, 0.44, 0.2585, 0.4537, 0.2585, 0.3521, 0.2897, 0.3458, 0.4354, 0.336, 0.4004, 0.3883, 0.3282, 0.3161, 0.3409, 0.2969, 0.3883, 0.4003, 0.3287, 0.44, 0.2897, 0.3458, 0.3161, 0.3282, 0.4559, 0.25, 0.4419, 0.3203, 0.3475, 0.2811, 0.3536, 0.25, 0.3287, 0.06003, 0.3883, 0.09966, 0.3161, 0.1718, 0.2897, 0.1542, 0.4004, 0.1117, 0.4402, 0.1712, 0.3458, 0.2103, 0.3282, 0.1839, 0.105, 0.105, 0.1642, 0.06527, 0.203, 0.1589, 0.1765, 0.1765, 0.04512, 0.25, 0.05899, 0.1801, 0.1523, 0.2188, 0.146, 0.25, 0.1715, 0.4396, 0.1122, 0.3998, 0.1838, 0.3283, 0.2103, 0.346, 0.2415, 0.4537, 0.1715, 0.4396, 0.2103, 0.346, 0.2415, 0.3521, 0.4402, 0.1712, 0.4559, 0.25, 0.3536, 0.25, 0.3458, 0.2103, 0.06068, 0.3284, 0.04512, 0.25, 0.146, 0.25, 0.154, 0.2898, 0.25, 0.04459, 0.3287, 0.06003, 0.2897, 0.1542, 0.25, 0.1462, 0.18, 0.05869, 0.25, 0.04459, 0.25, 0.1462, 0.2188, 0.1524, 0.0655, 0.1643, 0.105, 0.105, 0.1765, 0.1765, 0.1588, 0.203, 0.1002, 0.3877, 0.06068, 0.3284, 0.154, 0.2898, 0.1717, 0.3162, 0.4354, 0.336, 0.4004, 0.3883, 0.4004, 0.3883, 0.4354, 0.336, 0.3883, 0.4003, 0.3287, 0.44, 0.3287, 0.44, 0.3883, 0.4003, 0.3282, 0.1839, 0.4004, 0.1117, 0.4004, 0.1117, 0.4004, 0.3883, 0.3282, 0.3161, 0.4004, 0.3883, 0.3409, 0.2969, 0.4354, 0.336, 0.4354, 0.336, 0.105, 0.105, 0.1642, 0.06527, 0.1642, 0.06527, 0.105, 0.105, 0.4419, 0.3203, 0.3475, 0.2811, 0.4419, 0.3203, 0.2188, 0.1524, 0.18, 0.05869, 0.18, 0.05869, 0.18, 0.05869, 0.25, 0.04459, 0.25, 0.04459, 0.18, 0.05869, 0.3883, 0.09966, 0.3161, 0.1718, 0.3883, 0.09966, 0.1715, 0.4396, 0.1122, 0.3998, 0.1122, 0.3998, 0.1715, 0.4396, 0.2415, 0.3521, 0.2415, 0.4537, 0.2415, 0.4537, 0.3287, 0.06003, 0.3883, 0.09966, 0.3883, 0.09966, 0.3287, 0.06003, 0.1002, 0.3877, 0.06068, 0.3284, 0.06068, 0.3284, 0.1002, 0.3877, 0.1717, 0.3162, 0.1002, 0.3877, 0.1002, 0.3877, 0.4004, 0.1117, 0.4402, 0.1712, 0.4402, 0.1712, 0.4004, 0.1117, 0.3161, 0.3282, 0.3883, 0.4003, 0.3883, 0.4003, 0.4402, 0.1712, 0.4559, 0.25, 0.4559, 0.25, 0.4402, 0.1712, 0.4296, 0.1756, 0.4444, 0.25, 0.4559, 0.25, 0.4402, 0.1712, 0.07136, 0.324, 0.05668, 0.25, 0.04512, 0.25, 0.06068, 0.3284, 0.25, 0.05615, 0.3243, 0.07073, 0.3287, 0.06003, 0.25, 0.04459, 0.1195, 0.391, 0.109, 0.3805, 0.1002, 0.3877, 0.1122, 0.3998, 0.06989, 0.1834, 0.07556, 0.1697, 0.0655, 0.1643, 0.05899, 0.1801, 0.3916, 0.381, 0.3811, 0.3915, 0.3883, 0.4003, 0.4004, 0.3883, 0.1696, 0.0753, 0.1833, 0.06959, 0.18, 0.05869, 0.1642, 0.06527, 0.3811, 0.1085, 0.3916, 0.119, 0.4004, 0.1117, 0.3883, 0.09966, 0.431, 0.3169, 0.4253, 0.3306, 0.4354, 0.336, 0.4419, 0.3203, 0.2575, 0.4424, 0.2426, 0.4424, 0.2415, 0.4537, 0.2585, 0.4537, 0.1759, 0.4289, 0.1195, 0.391, 0.1122, 0.3998, 0.1715, 0.4396, 0.109, 0.3805, 0.07136, 0.324, 0.06068, 0.3284, 0.1002, 0.3877, 0.05668, 0.25, 0.06989, 0.1834, 0.05899, 0.1801, 0.04512, 0.25, 0.07556, 0.1697, 0.1132, 0.1132, 0.105, 0.105, 0.0655, 0.1643, 0.4253, 0.3306, 0.3916, 0.381, 0.4004, 0.3883, 0.4354, 0.336, 0.3811, 0.3915, 0.3243, 0.4293, 0.3287, 0.44, 0.3883, 0.4003, 0.1132, 0.1132, 0.1696, 0.0753, 0.1642, 0.06527, 0.105, 0.105, 0.1833, 0.06959, 0.25, 0.05615, 0.25, 0.04459, 0.18, 0.05869, 0.3243, 0.07073, 0.3811, 0.1085, 0.3883, 0.09966, 0.3287, 0.06003, 0.3916, 0.119, 0.4296, 0.1756, 0.4402, 0.1712, 0.4004, 0.1117, 0.4444, 0.25, 0.431, 0.3169, 0.4419, 0.3203, 0.4559, 0.25, 0.2426, 0.4424, 0.1759, 0.4289, 0.1715, 0.4396, 0.2415, 0.4537, 0.3243, 0.4293, 0.2575, 0.4424, 0.2585, 0.4537, 0.3287, 0.44])
me_cone.materials.append(mat_wood3_mat2)
me_cone.use_remesh_fix_poles = True
me_cone.use_remesh_preserve_attributes = False
me_cone.use_mirror_vertex_groups = False
me_cone.update()

# ---- objects
ob_cylinder = bpy.data.objects.new('Cylinder', me_cylinder_001)
ob_cone = bpy.data.objects.new('Cone', me_cone)

# ---- transforms, parenting, visibility, modifiers, constraints
ob_cylinder.location = (0.0, 0.0, 0.0)
ob_cylinder.lineart.crease_threshold = 0.0
ob_cone.location = (0.0, 1.321e-07, 21.89)
ob_cone.scale = (2.126, 2.126, 2.126)
ob_cone.lineart.crease_threshold = 0.0

# ---- collection membership
col_collection.objects.link(ob_cylinder)
col_collection.objects.link(ob_cone)

# ---- scene / render settings (as saved in the file)
scene.frame_start = 1; scene.frame_end = 250; scene.frame_set(1)
scene.render.engine = 'BLENDER_EEVEE_NEXT'
scene.cycles.use_denoising = False
scene.cycles.samples = 128
scene.cycles.sampling_pattern = 'TABULATED_SOBOL'
scene.cycles.use_adaptive_sampling = False
scene.cycles.use_light_tree = False
scene.view_settings.view_transform = 'Filmic'
bpy.context.view_layer.update()

# ---- added for rendering (the .blend has no active camera and no usable light): camera, sun
cam_auto = bpy.data.cameras.new('AutoCamera')
cam_auto.lens = 50.0
cam_auto.sensor_width = 36.0
cam_auto.clip_end = 1000.0
ob_auto_camera = bpy.data.objects.new('AutoCamera', cam_auto)
scene.collection.objects.link(ob_auto_camera)
ob_auto_camera.location = (27.5762, -32.9667, 34.1498)
ob_auto_camera.rotation_euler = (1.09748, -7.21219e-08, 0.694738)
scene.camera = ob_auto_camera
light_auto_sun = bpy.data.lights.new('AutoSun', 'SUN')
light_auto_sun.energy = 3.0
light_auto_sun.angle = 0.0523599
ob_auto_sun = bpy.data.objects.new('AutoSun', light_auto_sun)
scene.collection.objects.link(ob_auto_sun)
ob_auto_sun.rotation_euler = (0.872665, 0.174533, 0.523599)
bpy.context.view_layer.update()
